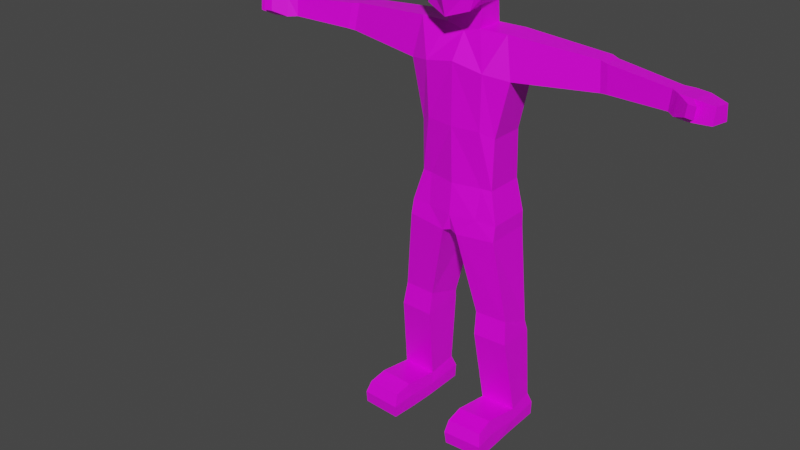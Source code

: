 # Source: songuiwalk.blend  (saved by Blender 2.91.10; exported with 4.5.12 LTS)
import bpy
from mathutils import Matrix  # noqa: F401  (used for matrix-valued properties, if any)

bpy.ops.wm.read_factory_settings(use_empty=True)
scene = bpy.context.scene
scene.name = 'Scene'

# ---- collections
col_collection = bpy.data.collections.new('Collection'); scene.collection.children.link(col_collection)

# ---- images (referenced by path relative to the original .blend; pixels are not part of the script)
import os
ASSET_DIR = os.environ.get("B2B_ASSET_DIR", "")  # directory of the original .blend (textures are referenced by path, not embedded)
HERE = os.path.dirname(os.path.abspath(__file__))  # packed textures are extracted next to this script under _unpacked/

def load_image(name, relpath, width, height, colorspace="sRGB"):
    """Load a texture the original file referenced (path relative to the .blend, or extracted next to this script)."""
    p = next((c for c in (os.path.join(HERE, relpath), os.path.join(ASSET_DIR, relpath)) if relpath and os.path.exists(c)), "")
    if p:
        img = bpy.data.images.load(p, check_existing=True)
        img.name = name
    else:  # same state as the original file: an image datablock whose file is absent (Cycles renders it pink)
        img = bpy.data.images.new(name, width, height)
        img.source = "FILE"
        img.filepath = "//" + (relpath or name)
    img.colorspace_settings.name = colorspace
    return img
img_songui_texture = load_image('Songui Texture', 'Songui Texture.png', 1024, 1024, 'sRGB')

# ---- materials (node trees are filled in below, after node groups)
mat_songui = bpy.data.materials.new('Songui')
mat_songui.alpha_threshold = 0.0
mat_songui.use_transparent_shadow = False
mat_songui.line_color = (0.0, 0.0, 0.0, 1.0)

# ---- material node trees
mat_songui.use_nodes = True; mat_songui.node_tree.nodes.clear()
_N = mat_songui.node_tree.nodes; _L = mat_songui.node_tree.links
n0 = _N.new('ShaderNodeOutputMaterial'); n0.name = 'Material Output'; n0.location = (300, 300)
n1 = _N.new('ShaderNodeBsdfPrincipled'); n1.name = 'Principled BSDF'; n1.location = (10, 300)
n1.distribution = 'GGX'
n1.subsurface_method = 'BURLEY'
n1.inputs[2].default_value = 0.4
n1.inputs[3].default_value = 1.45
n1.inputs[27].default_value = (0.0, 0.0, 0.0, 1.0)
n1.inputs[28].default_value = 1.0
n2 = _N.new('ShaderNodeTexImage'); n2.name = 'Image Texture'; n2.location = (-280, 280)
n2.image = img_songui_texture
_L.new(n1.outputs[0], n0.inputs[0])
_L.new(n2.outputs[0], n1.inputs[0])
n0.is_active_output = True

# ---- world
world_world = bpy.data.worlds.new('World'); scene.world = world_world
world_world.use_nodes = True; world_world.node_tree.nodes.clear()
_N = world_world.node_tree.nodes; _L = world_world.node_tree.links
n0 = _N.new('ShaderNodeOutputWorld'); n0.name = 'World Output'; n0.location = (300, 300)
n1 = _N.new('ShaderNodeBackground'); n1.name = 'Background'; n1.location = (10, 300)
n1.inputs[0].default_value = (0.05088, 0.05088, 0.05088, 1.0)
_L.new(n1.outputs[0], n0.inputs[0])
n0.is_active_output = True
world_world.color = (0.05088, 0.05088, 0.05088)
world_world.use_sun_shadow = False
world_world.sun_shadow_jitter_overblur = 0.0

# ---- meshes
me_cube = bpy.data.meshes.new('Cube')
me_cube.from_pydata([(-0.811, 0.9606, 12.15), (-0.7687, 0.9606, 12.76), (-0.5314, -0.8352, 12.87), (-0.8425, -0.8425, 12.15), (-0.5983, 0.8346, 13.34), (-0.559, 0.8189, 11.45), (-0.6298, -0.7795, 13.45), (-0.5905, -0.8504, 11.37), (-0.4678, 0.4436, 11.37), (-0.4678, -0.2231, 11.37), (-0.8425, -0.2152, 13.57), (-0.8425, 0.4515, 13.57), (-1.055, -0.2152, 12.15), (-1.055, 0.4515, 12.15), (-1.013, -0.2152, 12.76), (-1.013, 0.4515, 12.76), (-0.4714, 0.4909, 10.81), (-0.4714, -0.2579, 10.81), (-0.7122, 0.7888, 10.28), (-0.8163, -0.6286, 9.881), (-1.228, 0.4909, 10.82), (-1.228, -0.2579, 10.82), (-1.421, 0.6028, 9.831), (-1.435, -0.3716, 9.762), (-0.6989, 0.8074, 6.892), (-0.7657, -0.4219, 6.892), (-1.051, 0.6985, 6.884), (-1.051, -0.3731, 6.884), (-0.6937, 0.711, 8.249), (-1.077, 0.6021, 8.242), (-0.7665, -0.5709, 8.407), (-1.077, -0.3723, 8.242), (-5.465, 0.06804, 10.51), (-5.382, -0.2846, 10.51), (-5.471, 0.1223, 10.02), (-5.362, -0.3366, 10.02), (-3.783, 0.5055, 9.979), (-3.703, 0.4347, 10.61), (-3.703, -0.03879, 10.61), (-3.789, -0.1107, 9.95), (-3.495, 0.5279, 10.64), (-3.495, 0.01707, 10.64), (-3.594, -0.06049, 9.924), (-3.587, 0.6042, 9.957), (-5.465, 0.06804, 10.51), (-5.382, -0.2846, 10.51), (-5.471, 0.1223, 10.02), (-5.362, -0.3366, 10.02), (-5.723, 0.1072, 10.5), (-5.595, -0.4321, 10.5), (-5.735, 0.1894, 10.01), (-5.569, -0.5124, 10.01), (-6.095, 0.03095, 10.5), (-6.107, 0.1132, 10.01), (-5.941, -0.5887, 10.01), (-6.564, -0.1832, 10.45), (-6.571, -0.1317, 10.04), (-6.467, -0.5686, 10.04), (-5.723, 0.1072, 10.5), (-5.595, -0.4321, 10.5), (-5.569, -0.5124, 10.01), (-6.095, 0.03095, 10.5), (-5.967, -0.5084, 10.5), (-5.941, -0.5887, 10.01), (-6.564, -0.1832, 10.45), (-6.485, -0.5189, 10.45), (-6.571, -0.1317, 10.04), (-6.467, -0.5686, 10.04), (-5.922, -0.7339, 10.15), (-5.937, -0.6868, 10.43), (-6.141, -0.7787, 10.15), (-6.156, -0.7315, 10.43), (-5.922, -0.7339, 10.15), (-5.937, -0.6868, 10.43), (-6.141, -0.7787, 10.15), (-6.156, -0.7315, 10.43), (-0.6099, 0.9617, 6.047), (-0.7109, -0.5425, 6.047), (-1.277, 0.6985, 6.036), (-1.277, -0.4833, 6.036), (-0.2131, 0.9396, 5.544), (-0.2054, -0.6479, 5.544), (-1.287, 0.6985, 5.631), (-1.287, -0.5666, 5.631), (-0.797, 0.8486, 0.03176), (-0.7978, -0.3082, 0.01391), (-1.864, 0.7473, 0.03569), (-1.87, -0.255, 0.0205), (-1.603, -0.3287, 3.353), (-0.7225, -0.3727, 3.359), (-0.7263, 0.6776, 3.0), (-1.602, 0.5854, 2.994), (-1.676, -0.4067, 2.717), (-0.7449, 0.7076, 2.73), (-0.7419, -0.4531, 2.723), (-1.674, 0.611, 2.723), (-1.819, -0.08381, 0.6252), (-0.8444, 0.7141, 0.7511), (-0.862, -0.1294, 0.6284), (-1.797, 0.6251, 0.746), (-1.87, -0.255, 0.0205), (-0.7978, -0.3082, 0.01391), (-1.819, -0.08381, 0.6252), (-0.862, -0.1294, 0.6284), (-1.932, -1.675, 0.03404), (-0.8592, -1.728, 0.02746), (-1.831, -1.606, 0.7006), (-0.8744, -1.651, 0.7038), (-0.8556, -1.159, 0.8013), (-0.8254, -1.015, 0.009446), (-1.898, -0.9616, 0.01603), (-1.794, -1.113, 0.8133), (-1.878, -0.1456, 0.3294), (-0.7857, 0.8652, 0.4046), (-0.7958, -0.1983, 0.3277), (-1.863, 0.7637, 0.4038), (-1.878, -0.1456, 0.3294), (-0.7958, -0.1983, 0.3277), (-1.917, -1.719, 0.3779), (-0.8344, -1.771, 0.3763), (-1.879, -1.078, 0.4306), (-0.8066, -1.131, 0.4206), (0.811, 0.9606, 12.15), (0.7687, 0.9606, 12.76), (0.5314, -0.8352, 12.87), (0.8425, -0.8425, 12.15), (0.5983, 0.8346, 13.34), (0.559, 0.8189, 11.45), (0.6298, -0.7795, 13.45), (0.5905, -0.8504, 11.37), (0.0, 0.9229, 11.27), (0.0, -0.9764, 13.53), (0.0, -1.0, 11.17), (0.0, 0.9921, 13.42), (0.0, 1.221, 12.77), (0.0, 1.134, 12.17), (0.0, -1.165, 12.77), (0.0, -1.291, 12.18), (0.4678, 0.4436, 11.37), (0.4678, -0.2231, 11.37), (0.8425, -0.2152, 13.57), (0.8425, 0.4515, 13.57), (0.0, 0.4515, 11.18), (0.0, -0.2152, 11.18), (0.0, 0.4515, 13.75), (0.0, -0.2152, 13.75), (1.055, -0.2152, 12.15), (1.055, 0.4515, 12.15), (1.013, -0.2152, 12.76), (1.013, 0.4515, 12.76), (0.4714, 0.4909, 10.81), (0.4714, -0.2579, 10.81), (0.0, 0.4944, 10.68), (0.0, -0.2544, 10.68), (0.7122, 0.7888, 10.28), (0.8163, -0.6286, 9.881), (0.0, 0.7553, 10.28), (0.0, -0.6863, 10.04), (1.228, 0.4909, 10.82), (1.228, -0.2579, 10.82), (1.421, 0.6028, 9.831), (1.435, -0.3716, 9.762), (0.6989, 0.8074, 6.892), (0.7657, -0.4219, 6.892), (0.0, 0.7739, 6.892), (0.0, -0.5982, 6.892), (1.051, 0.6985, 6.884), (1.051, -0.3731, 6.884), (0.6937, 0.711, 8.249), (0.0, 0.6775, 8.249), (1.077, 0.6021, 8.242), (0.7665, -0.5709, 8.407), (0.0, -0.6706, 8.407), (1.077, -0.3723, 8.242), (5.465, 0.06804, 10.51), (5.382, -0.2846, 10.51), (5.471, 0.1223, 10.02), (5.362, -0.3366, 10.02), (3.783, 0.5055, 9.979), (3.703, 0.4347, 10.61), (3.703, -0.03879, 10.61), (3.789, -0.1107, 9.95), (3.495, 0.5279, 10.64), (3.495, 0.01707, 10.64), (3.594, -0.06049, 9.924), (3.587, 0.6042, 9.957), (5.465, 0.06804, 10.51), (5.382, -0.2846, 10.51), (5.471, 0.1223, 10.02), (5.362, -0.3366, 10.02), (5.723, 0.1072, 10.5), (5.595, -0.4321, 10.5), (5.735, 0.1894, 10.01), (5.569, -0.5124, 10.01), (6.095, 0.03095, 10.5), (6.107, 0.1132, 10.01), (5.941, -0.5887, 10.01), (6.564, -0.1832, 10.45), (6.571, -0.1317, 10.04), (6.467, -0.5686, 10.04), (5.723, 0.1072, 10.5), (5.595, -0.4321, 10.5), (5.569, -0.5124, 10.01), (6.095, 0.03095, 10.5), (5.967, -0.5084, 10.5), (5.941, -0.5887, 10.01), (6.564, -0.1832, 10.45), (6.485, -0.5189, 10.45), (6.571, -0.1317, 10.04), (6.467, -0.5686, 10.04), (5.922, -0.7339, 10.15), (5.937, -0.6868, 10.43), (6.141, -0.7787, 10.15), (6.156, -0.7315, 10.43), (5.922, -0.7339, 10.15), (5.937, -0.6868, 10.43), (6.141, -0.7787, 10.15), (6.156, -0.7315, 10.43), (0.6099, 0.9617, 6.047), (0.7109, -0.5425, 6.047), (0.0, 0.9211, 6.047), (0.0, -0.6662, 6.047), (1.277, 0.6985, 6.036), (1.277, -0.4833, 6.036), (0.2131, 0.9396, 5.544), (0.2054, -0.6479, 5.544), (0.0, 0.9096, 5.603), (0.0, -0.5923, 5.603), (1.287, 0.6985, 5.631), (1.287, -0.5666, 5.631), (0.797, 0.8486, 0.03176), (0.7978, -0.3082, 0.01391), (1.864, 0.7473, 0.03569), (1.87, -0.255, 0.0205), (1.603, -0.3287, 3.353), (0.7225, -0.3727, 3.359), (0.7263, 0.6776, 3.0), (1.602, 0.5854, 2.994), (1.676, -0.4067, 2.717), (0.7449, 0.7076, 2.73), (0.7419, -0.4531, 2.723), (1.674, 0.611, 2.723), (1.819, -0.08381, 0.6252), (0.8444, 0.7141, 0.7511), (0.862, -0.1294, 0.6284), (1.797, 0.6251, 0.746), (1.87, -0.255, 0.0205), (0.7978, -0.3082, 0.01391), (1.819, -0.08381, 0.6252), (0.862, -0.1294, 0.6284), (1.932, -1.675, 0.03404), (0.8592, -1.728, 0.02746), (1.831, -1.606, 0.7006), (0.8744, -1.651, 0.7038), (0.8556, -1.159, 0.8013), (0.8254, -1.015, 0.009446), (1.898, -0.9616, 0.01603), (1.794, -1.113, 0.8133), (1.878, -0.1456, 0.3294), (0.7857, 0.8652, 0.4046), (0.7958, -0.1983, 0.3277), (1.863, 0.7637, 0.4038), (1.878, -0.1456, 0.3294), (0.7958, -0.1983, 0.3277), (1.917, -1.719, 0.3779), (0.8344, -1.771, 0.3763), (1.879, -1.078, 0.4306), (0.8066, -1.131, 0.4206)], [], [(145, 10, 6, 131), (136, 131, 6, 2), (15, 11, 4, 1), (0, 1, 134, 135), (13, 15, 1, 0), (132, 137, 3, 7), (1, 4, 133, 134), (9, 143, 132, 7), (5, 0, 135, 130), (8, 13, 0, 5), (137, 136, 2, 3), (7, 3, 12, 9), (9, 12, 13, 8), (5, 130, 142, 8), (143, 9, 17, 153), (3, 2, 14, 12), (12, 14, 15, 13), (2, 6, 10, 14), (14, 10, 11, 15), (133, 4, 11, 144), (144, 11, 10, 145), (16, 152, 156, 18), (8, 142, 152, 16), (9, 8, 16, 17), (172, 30, 25, 165), (19, 17, 21, 23), (153, 17, 19, 157), (37, 36, 34, 32), (17, 16, 20, 21), (29, 28, 24, 26), (16, 18, 22, 20), (24, 164, 220, 76), (27, 26, 78, 79), (30, 31, 27, 25), (31, 29, 26, 27), (28, 169, 164, 24), (18, 156, 169, 28), (23, 22, 29, 31), (19, 23, 31, 30), (22, 18, 28, 29), (157, 19, 30, 172), (35, 33, 45, 47), (38, 37, 32, 33), (39, 38, 33, 35), (36, 39, 35, 34), (43, 42, 39, 36), (42, 41, 38, 39), (41, 40, 37, 38), (40, 43, 36, 37), (20, 22, 43, 40), (21, 20, 40, 41), (23, 21, 41, 42), (22, 23, 42, 43), (47, 45, 49, 51), (34, 35, 47, 46), (32, 34, 46, 44), (33, 32, 44, 45), (48, 50, 53, 52), (46, 47, 51, 50), (44, 46, 50, 48), (45, 44, 48, 49), (55, 56, 66, 64), (49, 48, 58, 59), (48, 52, 61, 58), (50, 51, 54, 53), (54, 51, 60, 63), (53, 54, 57, 56), (52, 53, 56, 55), (56, 57, 67, 66), (63, 62, 65, 67), (59, 58, 61, 62), (59, 62, 71, 69), (65, 64, 66, 67), (62, 61, 64, 65), (51, 49, 59, 60), (52, 55, 64, 61), (57, 54, 63, 67), (69, 71, 75, 73), (62, 63, 70, 71), (60, 59, 69, 68), (63, 60, 68, 70), (72, 73, 75, 74), (68, 69, 73, 72), (70, 68, 72, 74), (71, 70, 74, 75), (76, 220, 226, 80), (79, 78, 82, 83), (25, 27, 79, 77), (165, 25, 77, 221), (26, 24, 76, 78), (80, 226, 227, 81), (112, 87, 100, 116), (77, 79, 83, 81), (221, 77, 81, 227), (78, 76, 80, 82), (84, 85, 87, 86), (115, 113, 84, 86), (112, 115, 86, 87), (113, 114, 85, 84), (80, 81, 89, 90), (83, 82, 91, 88), (82, 80, 90, 91), (81, 83, 88, 89), (90, 89, 94, 93), (88, 91, 95, 92), (91, 90, 93, 95), (89, 88, 92, 94), (93, 94, 98, 97), (92, 95, 99, 96), (95, 93, 97, 99), (94, 92, 96, 98), (121, 108, 107, 119), (114, 98, 103, 117), (87, 85, 101, 100), (98, 96, 102, 103), (119, 118, 104, 105), (110, 109, 105, 104), (108, 111, 106, 107), (120, 110, 104, 118), (116, 100, 110, 120), (103, 102, 111, 108), (100, 101, 109, 110), (117, 103, 108, 121), (101, 117, 121, 109), (102, 116, 120, 111), (111, 120, 118, 106), (107, 106, 118, 119), (85, 114, 117, 101), (109, 121, 119, 105), (97, 98, 114, 113), (96, 99, 115, 112), (99, 97, 113, 115), (96, 112, 116, 102), (145, 131, 128, 140), (136, 124, 128, 131), (149, 123, 126, 141), (122, 135, 134, 123), (147, 122, 123, 149), (132, 129, 125, 137), (123, 134, 133, 126), (139, 129, 132, 143), (127, 130, 135, 122), (138, 127, 122, 147), (137, 125, 124, 136), (129, 139, 146, 125), (139, 138, 147, 146), (127, 138, 142, 130), (143, 153, 151, 139), (125, 146, 148, 124), (146, 147, 149, 148), (124, 148, 140, 128), (148, 149, 141, 140), (133, 144, 141, 126), (144, 145, 140, 141), (150, 154, 156, 152), (138, 150, 152, 142), (139, 151, 150, 138), (172, 165, 163, 171), (155, 161, 159, 151), (153, 157, 155, 151), (179, 174, 176, 178), (151, 159, 158, 150), (170, 166, 162, 168), (150, 158, 160, 154), (162, 218, 220, 164), (167, 223, 222, 166), (171, 163, 167, 173), (173, 167, 166, 170), (168, 162, 164, 169), (154, 168, 169, 156), (161, 173, 170, 160), (155, 171, 173, 161), (160, 170, 168, 154), (157, 172, 171, 155), (177, 189, 187, 175), (180, 175, 174, 179), (181, 177, 175, 180), (178, 176, 177, 181), (185, 178, 181, 184), (184, 181, 180, 183), (183, 180, 179, 182), (182, 179, 178, 185), (158, 182, 185, 160), (159, 183, 182, 158), (161, 184, 183, 159), (160, 185, 184, 161), (189, 193, 191, 187), (176, 188, 189, 177), (174, 186, 188, 176), (175, 187, 186, 174), (190, 194, 195, 192), (188, 192, 193, 189), (186, 190, 192, 188), (187, 191, 190, 186), (197, 206, 208, 198), (191, 201, 200, 190), (190, 200, 203, 194), (192, 195, 196, 193), (196, 205, 202, 193), (195, 198, 199, 196), (194, 197, 198, 195), (198, 208, 209, 199), (205, 209, 207, 204), (201, 204, 203, 200), (201, 211, 213, 204), (207, 209, 208, 206), (204, 207, 206, 203), (193, 202, 201, 191), (194, 203, 206, 197), (199, 209, 205, 196), (211, 215, 217, 213), (204, 213, 212, 205), (202, 210, 211, 201), (205, 212, 210, 202), (214, 216, 217, 215), (210, 214, 215, 211), (212, 216, 214, 210), (213, 217, 216, 212), (218, 224, 226, 220), (223, 229, 228, 222), (163, 219, 223, 167), (165, 221, 219, 163), (166, 222, 218, 162), (224, 225, 227, 226), (258, 262, 246, 233), (219, 225, 229, 223), (221, 227, 225, 219), (222, 228, 224, 218), (230, 232, 233, 231), (261, 232, 230, 259), (258, 233, 232, 261), (259, 230, 231, 260), (224, 236, 235, 225), (229, 234, 237, 228), (228, 237, 236, 224), (225, 235, 234, 229), (236, 239, 240, 235), (234, 238, 241, 237), (237, 241, 239, 236), (235, 240, 238, 234), (239, 243, 244, 240), (238, 242, 245, 241), (241, 245, 243, 239), (240, 244, 242, 238), (267, 265, 253, 254), (260, 263, 249, 244), (233, 246, 247, 231), (244, 249, 248, 242), (265, 251, 250, 264), (256, 250, 251, 255), (254, 253, 252, 257), (266, 264, 250, 256), (262, 266, 256, 246), (249, 254, 257, 248), (246, 256, 255, 247), (263, 267, 254, 249), (247, 255, 267, 263), (248, 257, 266, 262), (257, 252, 264, 266), (253, 265, 264, 252), (231, 247, 263, 260), (255, 251, 265, 267), (243, 259, 260, 244), (242, 258, 261, 245), (245, 261, 259, 243), (242, 248, 262, 258)])
_uv = me_cube.uv_layers.new(name='UVMap')
_uv.uv.foreach_set('vector', [0.4475, 0.6763, 0.4086, 0.6767, 0.4184, 0.7031, 0.4475, 0.712, 0.3673, 0.5963, 0.3641, 0.6315, 0.3933, 0.6315, 0.3912, 0.6044, 0.02375, 0.5605, 0.02416, 0.5233, 0.006415, 0.5337, 0.0002911, 0.5603, 0.4834, 0.5838, 0.4834, 0.5555, 0.4479, 0.554, 0.446, 0.5812, 0.02346, 0.5889, 0.02375, 0.5605, 0.0002911, 0.5603, 0.0, 0.5887, 0.3741, 0.5233, 0.3699, 0.5688, 0.4086, 0.5724, 0.4003, 0.5358, 0.4834, 0.5555, 0.4774, 0.5279, 0.45, 0.5233, 0.4479, 0.554, 0.03599, 0.772, 0.03626, 0.7503, 0.0, 0.7501, 0.006988, 0.7774, 0.4696, 0.6146, 0.4834, 0.5838, 0.446, 0.5812, 0.4432, 0.6215, 0.02361, 0.6247, 0.02346, 0.5889, 0.0, 0.5887, 0.006285, 0.6213, 0.3699, 0.5688, 0.3673, 0.5963, 0.3912, 0.6044, 0.4086, 0.5724, 0.08335, 0.6253, 0.08328, 0.5895, 0.05426, 0.5892, 0.0544, 0.625, 0.0544, 0.625, 0.05426, 0.5892, 0.02346, 0.5889, 0.02361, 0.6247, 0.7747, 0.5485, 0.7701, 0.5743, 0.792, 0.5743, 0.7921, 0.5527, 0.991, 0.2486, 1.0, 0.227, 0.9738, 0.2268, 0.968, 0.2486, 0.08328, 0.5895, 0.08335, 0.5561, 0.05455, 0.5608, 0.05426, 0.5892, 0.05426, 0.5892, 0.05455, 0.5608, 0.02375, 0.5605, 0.02346, 0.5889, 0.08335, 0.5561, 0.08102, 0.5293, 0.05496, 0.5236, 0.05455, 0.5608, 0.05455, 0.5608, 0.05496, 0.5236, 0.02416, 0.5233, 0.02375, 0.5605, 0.4475, 0.6215, 0.4199, 0.6289, 0.4086, 0.646, 0.4475, 0.6455, 0.4475, 0.6455, 0.4086, 0.646, 0.4086, 0.6767, 0.4475, 0.6763, 0.231, 0.4971, 0.2527, 0.4912, 0.2527, 0.4716, 0.2198, 0.4714, 0.2311, 0.5233, 0.2527, 0.5143, 0.2527, 0.4912, 0.231, 0.4971, 0.0544, 0.625, 0.02361, 0.6247, 0.02117, 0.6508, 0.05575, 0.6512, 0.8617, 0.2486, 0.8621, 0.2132, 0.7928, 0.2132, 0.7922, 0.2486, 0.9297, 0.2109, 0.9738, 0.2268, 0.9744, 0.1919, 0.9252, 0.1823, 0.968, 0.2486, 0.9738, 0.2268, 0.9297, 0.2109, 0.9366, 0.2486, 0.08169, 0.4881, 0.07797, 0.4589, 0.0, 0.4625, 0.0002708, 0.4852, 0.2039, 0.5236, 0.1694, 0.5233, 0.169, 0.5582, 0.2036, 0.5586, 0.203, 0.3785, 0.2207, 0.3784, 0.2205, 0.3156, 0.2042, 0.3157, 0.231, 0.4971, 0.2198, 0.4714, 0.1871, 0.4516, 0.196, 0.4976, 0.2205, 0.3156, 0.2527, 0.3157, 0.2527, 0.2762, 0.2246, 0.276, 0.515, 0.8143, 0.5645, 0.8138, 0.5641, 0.7746, 0.5095, 0.7752, 0.8621, 0.2132, 0.8552, 0.1988, 0.7927, 0.2001, 0.7928, 0.2132, 0.5157, 0.877, 0.5607, 0.8765, 0.5645, 0.8138, 0.515, 0.8143, 0.2207, 0.3784, 0.2527, 0.3785, 0.2527, 0.3157, 0.2205, 0.3156, 0.2198, 0.4714, 0.2527, 0.4716, 0.2527, 0.3785, 0.2207, 0.3784, 0.5166, 0.9473, 0.5616, 0.9499, 0.5607, 0.8765, 0.5157, 0.877, 0.9297, 0.2109, 0.9252, 0.1823, 0.8552, 0.1988, 0.8621, 0.2132, 0.1871, 0.4516, 0.2198, 0.4714, 0.2207, 0.3784, 0.203, 0.3785, 0.9366, 0.2486, 0.9297, 0.2109, 0.8621, 0.2132, 0.8617, 0.2486, 0.1669, 0.5233, 0.1669, 0.5233, 0.1669, 0.5233, 0.1669, 0.5233, 0.193, 0.6728, 0.1712, 0.6726, 0.1876, 0.7542, 0.2039, 0.7505, 0.9348, 0.07357, 0.9654, 0.07755, 0.9599, 0.0, 0.9372, 0.0008926, 0.2915, 0.6011, 0.32, 0.6011, 0.3311, 0.5285, 0.31, 0.5233, 0.2869, 0.6101, 0.3176, 0.6101, 0.32, 0.6011, 0.2915, 0.6011, 0.9338, 0.08258, 0.9669, 0.08714, 0.9654, 0.07755, 0.9348, 0.07357, 0.1904, 0.6632, 0.1669, 0.663, 0.1712, 0.6726, 0.193, 0.6728, 0.09127, 0.489, 0.08702, 0.4574, 0.07797, 0.4589, 0.08169, 0.4881, 0.196, 0.4976, 0.1871, 0.4516, 0.08702, 0.4574, 0.09127, 0.489, 0.2036, 0.5586, 0.169, 0.5582, 0.1669, 0.663, 0.1904, 0.6632, 0.9252, 0.1823, 0.9744, 0.1919, 0.9669, 0.08714, 0.9338, 0.08258, 0.286, 0.7102, 0.3311, 0.71, 0.3176, 0.6101, 0.2869, 0.6101, 0.4949, 0.7126, 0.4946, 0.7353, 0.5045, 0.7348, 0.5045, 0.712, 0.1669, 0.5233, 0.1669, 0.5233, 0.1669, 0.5233, 0.1669, 0.5233, 0.1669, 0.5233, 0.1669, 0.5233, 0.1669, 0.5233, 0.1669, 0.5233, 0.1669, 0.5233, 0.1669, 0.5233, 0.1669, 0.5233, 0.1669, 0.5233, 0.7929, 0.5091, 0.7701, 0.5099, 0.7707, 0.5271, 0.7935, 0.5263, 0.161, 0.7041, 0.1393, 0.7034, 0.1332, 0.7144, 0.1665, 0.7154, 0.7935, 0.4972, 0.7708, 0.4977, 0.7701, 0.5099, 0.7929, 0.5091, 0.3251, 0.7313, 0.3251, 0.7146, 0.314, 0.7102, 0.314, 0.7357, 0.1669, 0.5233, 0.1669, 0.5233, 0.1669, 0.5233, 0.1669, 0.5233, 0.1669, 0.5233, 0.1669, 0.5233, 0.1669, 0.5233, 0.1669, 0.5233, 0.1669, 0.5233, 0.1669, 0.5233, 0.1669, 0.5233, 0.1669, 0.5233, 0.1665, 0.7154, 0.1332, 0.7144, 0.1332, 0.732, 0.1665, 0.733, 0.1669, 0.5233, 0.1669, 0.5233, 0.1669, 0.5233, 0.1669, 0.5233, 0.1665, 0.733, 0.1332, 0.732, 0.139, 0.7556, 0.1598, 0.7562, 0.7935, 0.5263, 0.7707, 0.5271, 0.7736, 0.5485, 0.7924, 0.548, 0.1669, 0.5233, 0.1669, 0.5233, 0.1669, 0.5233, 0.1669, 0.5233, 0.6234, 0.7769, 0.6462, 0.7769, 0.6452, 0.7529, 0.6264, 0.7527, 0.7388, 0.7928, 0.7643, 0.7928, 0.7649, 0.7753, 0.7393, 0.7753, 0.7388, 0.7928, 0.7393, 0.7753, 0.7312, 0.7644, 0.7308, 0.7747, 0.5051, 0.6394, 0.5051, 0.6238, 0.4864, 0.6215, 0.4864, 0.6417, 0.7393, 0.7753, 0.7649, 0.7753, 0.7602, 0.7519, 0.7442, 0.7519, 0.1669, 0.5233, 0.1669, 0.5233, 0.1669, 0.5233, 0.1669, 0.5233, 0.1669, 0.5233, 0.1669, 0.5233, 0.1669, 0.5233, 0.1669, 0.5233, 0.1669, 0.5233, 0.1669, 0.5233, 0.1669, 0.5233, 0.1669, 0.5233, 0.1669, 0.5233, 0.1669, 0.5233, 0.1669, 0.5233, 0.1669, 0.5233, 0.5042, 0.7582, 0.5042, 0.7353, 0.4946, 0.7402, 0.4946, 0.7536, 0.5025, 0.6645, 0.5025, 0.6417, 0.4864, 0.6447, 0.4864, 0.6581, 0.07632, 0.7387, 0.08235, 0.7551, 0.08235, 0.736, 0.07881, 0.7263, 0.381, 0.6828, 0.381, 0.6961, 0.391, 0.6966, 0.391, 0.6832, 0.1669, 0.5233, 0.1669, 0.5233, 0.1669, 0.5233, 0.1669, 0.5233, 0.1669, 0.5233, 0.1669, 0.5233, 0.1669, 0.5233, 0.1669, 0.5233, 0.1669, 0.5233, 0.1669, 0.5233, 0.1669, 0.5233, 0.1669, 0.5233, 0.2246, 0.276, 0.2527, 0.2762, 0.2527, 0.2558, 0.2429, 0.253, 0.5095, 0.7752, 0.5641, 0.7746, 0.5639, 0.7559, 0.5055, 0.7565, 0.7928, 0.2132, 0.7927, 0.2001, 0.7532, 0.1896, 0.7535, 0.2158, 0.7922, 0.2486, 0.7928, 0.2132, 0.7535, 0.2158, 0.753, 0.2486, 0.2042, 0.3157, 0.2205, 0.3156, 0.2246, 0.276, 0.1938, 0.2767, 0.4834, 0.5966, 0.4932, 0.5953, 0.4932, 0.5259, 0.4837, 0.5233, 0.1669, 0.5233, 0.1669, 0.5233, 0.1669, 0.5233, 0.1669, 0.5233, 0.7535, 0.2158, 0.7532, 0.1896, 0.7343, 0.1892, 0.7299, 0.2391, 0.753, 0.2486, 0.7535, 0.2158, 0.7299, 0.2391, 0.7329, 0.2486, 0.1938, 0.2767, 0.2246, 0.276, 0.2429, 0.253, 0.1933, 0.2581, 0.4946, 0.7654, 0.4946, 0.712, 0.445, 0.7144, 0.4453, 0.7607, 0.1667, 0.01749, 0.2165, 0.01706, 0.2159, 0.0, 0.1666, 0.0006399, 0.5225, 0.5114, 0.5645, 0.5144, 0.5636, 0.4974, 0.5173, 0.4972, 0.7009, 0.5153, 0.75, 0.5117, 0.7551, 0.4972, 0.7017, 0.498, 0.6968, 0.7519, 0.7701, 0.7519, 0.7579, 0.6516, 0.7094, 0.6351, 0.5055, 0.7565, 0.5639, 0.7559, 0.5575, 0.6341, 0.5154, 0.6512, 0.1933, 0.2581, 0.2429, 0.253, 0.2192, 0.1372, 0.1787, 0.1374, 0.7299, 0.2391, 0.7343, 0.1892, 0.6302, 0.1746, 0.6303, 0.2152, 0.7094, 0.6351, 0.7579, 0.6516, 0.7617, 0.6223, 0.7081, 0.6226, 0.5154, 0.6512, 0.5575, 0.6341, 0.5585, 0.6216, 0.5115, 0.6219, 0.1787, 0.1374, 0.2192, 0.1372, 0.2183, 0.1247, 0.1754, 0.1248, 0.6303, 0.2152, 0.6302, 0.1746, 0.6007, 0.1712, 0.6008, 0.2143, 0.7081, 0.6226, 0.7617, 0.6223, 0.7469, 0.5257, 0.7079, 0.5313, 0.5115, 0.6219, 0.5585, 0.6216, 0.5583, 0.5303, 0.5254, 0.5251, 0.1754, 0.1248, 0.2183, 0.1247, 0.2137, 0.03368, 0.1697, 0.03385, 0.6008, 0.2143, 0.6007, 0.1712, 0.5055, 0.1646, 0.5055, 0.2088, 0.4262, 0.7579, 0.4086, 0.7597, 0.4137, 0.7823, 0.429, 0.7874, 0.1669, 0.5233, 0.1669, 0.5233, 0.1669, 0.5233, 0.1669, 0.5233, 0.1669, 0.5233, 0.1669, 0.5233, 0.1669, 0.5233, 0.1669, 0.5233, 0.1669, 0.5233, 0.1669, 0.5233, 0.1669, 0.5233, 0.1669, 0.5233, 0.06041, 0.7263, 0.06064, 0.7763, 0.07632, 0.7768, 0.07632, 0.7273, 0.3314, 0.6646, 0.381, 0.6645, 0.381, 0.6315, 0.3314, 0.6316, 0.0, 0.6741, 0.04337, 0.6759, 0.0449, 0.6529, 0.0006788, 0.6512, 0.2586, 0.7397, 0.2776, 0.7455, 0.2776, 0.7126, 0.2617, 0.7102, 0.2621, 0.7829, 0.2765, 0.7782, 0.2776, 0.7455, 0.2586, 0.7397, 0.0006788, 0.7212, 0.0449, 0.7229, 0.04337, 0.6759, 0.0, 0.6741, 0.3311, 0.6972, 0.3807, 0.6971, 0.381, 0.6645, 0.3314, 0.6646, 0.4294, 0.7147, 0.4153, 0.712, 0.4086, 0.7597, 0.4262, 0.7579, 0.444, 0.7194, 0.4294, 0.7147, 0.4262, 0.7579, 0.445, 0.7521, 0.2484, 0.7853, 0.2621, 0.7829, 0.2586, 0.7397, 0.2409, 0.7376, 0.2409, 0.7376, 0.2586, 0.7397, 0.2617, 0.7102, 0.2467, 0.715, 0.0449, 0.7283, 0.04533, 0.7725, 0.06064, 0.7763, 0.06041, 0.7263, 0.1669, 0.5233, 0.1669, 0.5233, 0.1669, 0.5233, 0.1669, 0.5233, 0.445, 0.7521, 0.4262, 0.7579, 0.429, 0.7874, 0.445, 0.785, 0.7079, 0.5313, 0.7469, 0.5257, 0.75, 0.5117, 0.7009, 0.5153, 0.5254, 0.5251, 0.5583, 0.5303, 0.5645, 0.5144, 0.5225, 0.5114, 0.1697, 0.03385, 0.2137, 0.03368, 0.2165, 0.01706, 0.1667, 0.01749, 0.1669, 0.5233, 0.1669, 0.5233, 0.1669, 0.5233, 0.1669, 0.5233, 0.4475, 0.6763, 0.4475, 0.712, 0.4766, 0.7031, 0.4864, 0.6767, 0.3673, 0.5963, 0.3423, 0.5999, 0.3353, 0.6261, 0.3641, 0.6315, 0.1069, 0.6133, 0.08366, 0.6138, 0.08988, 0.6406, 0.1074, 0.6507, 0.4086, 0.5787, 0.446, 0.5812, 0.4479, 0.554, 0.4125, 0.5506, 0.1066, 0.5848, 0.08335, 0.5853, 0.08366, 0.6138, 0.1069, 0.6133, 0.3741, 0.5233, 0.346, 0.5308, 0.3311, 0.5653, 0.3699, 0.5688, 0.4125, 0.5506, 0.4479, 0.554, 0.45, 0.5233, 0.4222, 0.5241, 0.03626, 0.7287, 0.007322, 0.7229, 0.0, 0.7501, 0.03626, 0.7503, 0.418, 0.6111, 0.4432, 0.6215, 0.446, 0.5812, 0.4086, 0.5787, 0.1072, 0.5497, 0.08984, 0.5531, 0.08335, 0.5853, 0.1066, 0.5848, 0.3699, 0.5688, 0.3311, 0.5653, 0.3423, 0.5999, 0.3673, 0.5963, 0.1669, 0.549, 0.138, 0.5494, 0.1374, 0.5845, 0.1666, 0.5845, 0.138, 0.5494, 0.1072, 0.5497, 0.1066, 0.5848, 0.1374, 0.5845, 0.7747, 0.6001, 0.7921, 0.5959, 0.792, 0.5743, 0.7701, 0.5743, 0.991, 0.2486, 0.968, 0.2486, 0.9738, 0.2704, 1.0, 0.2702, 0.1666, 0.5845, 0.1374, 0.5845, 0.1377, 0.613, 0.1669, 0.6183, 0.1374, 0.5845, 0.1066, 0.5848, 0.1069, 0.6133, 0.1377, 0.613, 0.1669, 0.6183, 0.1377, 0.613, 0.1382, 0.6503, 0.1644, 0.6449, 0.1377, 0.613, 0.1069, 0.6133, 0.1074, 0.6507, 0.1382, 0.6503, 0.4475, 0.6215, 0.4475, 0.6455, 0.4864, 0.646, 0.4752, 0.6289, 0.4475, 0.6455, 0.4475, 0.6763, 0.4864, 0.6767, 0.4864, 0.646, 0.2745, 0.4971, 0.2857, 0.4714, 0.2527, 0.4716, 0.2527, 0.4912, 0.2744, 0.5233, 0.2745, 0.4971, 0.2527, 0.4912, 0.2527, 0.5143, 0.138, 0.5494, 0.1394, 0.5233, 0.1048, 0.5236, 0.1072, 0.5497, 0.8617, 0.2486, 0.7922, 0.2486, 0.7928, 0.284, 0.8621, 0.284, 0.9297, 0.2863, 0.9252, 0.3149, 0.9744, 0.3053, 0.9738, 0.2704, 0.968, 0.2486, 0.9366, 0.2486, 0.9297, 0.2863, 0.9738, 0.2704, 0.4238, 0.4881, 0.5052, 0.4852, 0.5055, 0.4625, 0.4275, 0.4589, 0.2409, 0.7539, 0.2406, 0.7189, 0.2061, 0.7192, 0.2064, 0.7542, 0.3025, 0.3785, 0.3013, 0.3157, 0.285, 0.3156, 0.2848, 0.3784, 0.2745, 0.4971, 0.3095, 0.4976, 0.3184, 0.4516, 0.2857, 0.4714, 0.285, 0.3156, 0.2809, 0.276, 0.2527, 0.2762, 0.2527, 0.3157, 0.574, 0.6323, 0.5686, 0.6717, 0.6232, 0.6723, 0.6234, 0.6329, 0.8621, 0.284, 0.7928, 0.284, 0.7927, 0.2972, 0.8552, 0.2984, 0.5748, 0.5696, 0.574, 0.6323, 0.6234, 0.6329, 0.6198, 0.5702, 0.2848, 0.3784, 0.285, 0.3156, 0.2527, 0.3157, 0.2527, 0.3785, 0.2857, 0.4714, 0.2848, 0.3784, 0.2527, 0.3785, 0.2527, 0.4716, 0.576, 0.4998, 0.5748, 0.5696, 0.6198, 0.5702, 0.6211, 0.4972, 0.9297, 0.2863, 0.8621, 0.284, 0.8552, 0.2984, 0.9252, 0.3149, 0.3184, 0.4516, 0.3025, 0.3785, 0.2848, 0.3784, 0.2857, 0.4714, 0.9366, 0.2486, 0.8617, 0.2486, 0.8621, 0.284, 0.9297, 0.2863, 0.1669, 0.5233, 0.1669, 0.5233, 0.1669, 0.5233, 0.1669, 0.5233, 0.23, 0.6047, 0.2409, 0.527, 0.2246, 0.5233, 0.2082, 0.6049, 0.9348, 0.4237, 0.9372, 0.4963, 0.9599, 0.4972, 0.9654, 0.4197, 0.2464, 0.6324, 0.2649, 0.7102, 0.286, 0.7049, 0.2749, 0.6323, 0.2418, 0.6234, 0.2464, 0.6324, 0.2749, 0.6323, 0.2725, 0.6234, 0.9338, 0.4147, 0.9348, 0.4237, 0.9654, 0.4197, 0.9669, 0.4101, 0.2275, 0.6143, 0.23, 0.6047, 0.2082, 0.6049, 0.2039, 0.6145, 0.4142, 0.489, 0.4238, 0.4881, 0.4275, 0.4589, 0.4185, 0.4574, 0.3095, 0.4976, 0.4142, 0.489, 0.4185, 0.4574, 0.3184, 0.4516, 0.2406, 0.7189, 0.2275, 0.6143, 0.2039, 0.6145, 0.2061, 0.7192, 0.9252, 0.3149, 0.9338, 0.4147, 0.9669, 0.4101, 0.9744, 0.3053, 0.2409, 0.5233, 0.2418, 0.6234, 0.2725, 0.6234, 0.286, 0.5234, 0.4868, 0.71, 0.4963, 0.7107, 0.4963, 0.6878, 0.4864, 0.6873, 0.1669, 0.5233, 0.1669, 0.5233, 0.1669, 0.5233, 0.1669, 0.5233, 0.1669, 0.5233, 0.1669, 0.5233, 0.1669, 0.5233, 0.1669, 0.5233, 0.1669, 0.5233, 0.1669, 0.5233, 0.1669, 0.5233, 0.1669, 0.5233, 0.4038, 0.6709, 0.4044, 0.6537, 0.3816, 0.6529, 0.381, 0.6701, 0.161, 0.7028, 0.1665, 0.6914, 0.1332, 0.6925, 0.1393, 0.7034, 0.4044, 0.6828, 0.4038, 0.6709, 0.381, 0.6701, 0.3817, 0.6823, 0.3251, 0.7401, 0.314, 0.7357, 0.314, 0.7613, 0.3251, 0.7568, 0.1669, 0.5233, 0.1669, 0.5233, 0.1669, 0.5233, 0.1669, 0.5233, 0.1669, 0.5233, 0.1669, 0.5233, 0.1669, 0.5233, 0.1669, 0.5233, 0.1669, 0.5233, 0.1669, 0.5233, 0.1669, 0.5233, 0.1669, 0.5233, 0.1665, 0.6914, 0.1665, 0.6739, 0.1332, 0.6749, 0.1332, 0.6925, 0.1669, 0.5233, 0.1669, 0.5233, 0.1669, 0.5233, 0.1669, 0.5233, 0.1665, 0.6739, 0.1598, 0.6507, 0.139, 0.6513, 0.1332, 0.6749, 0.4044, 0.6537, 0.4033, 0.632, 0.3845, 0.6315, 0.3816, 0.6529, 0.1669, 0.5233, 0.1669, 0.5233, 0.1669, 0.5233, 0.1669, 0.5233, 0.3988, 0.7719, 0.3959, 0.7478, 0.3771, 0.7479, 0.376, 0.7719, 0.7229, 0.7928, 0.7223, 0.7753, 0.6968, 0.7753, 0.6973, 0.7928, 0.7229, 0.7928, 0.7308, 0.7747, 0.7305, 0.7644, 0.7223, 0.7753, 0.4834, 0.6147, 0.502, 0.6169, 0.502, 0.5966, 0.4834, 0.5991, 0.7223, 0.7753, 0.7174, 0.7519, 0.7015, 0.7519, 0.6968, 0.7753, 0.1669, 0.5233, 0.1669, 0.5233, 0.1669, 0.5233, 0.1669, 0.5233, 0.1669, 0.5233, 0.1669, 0.5233, 0.1669, 0.5233, 0.1669, 0.5233, 0.1669, 0.5233, 0.1669, 0.5233, 0.1669, 0.5233, 0.1669, 0.5233, 0.1669, 0.5233, 0.1669, 0.5233, 0.1669, 0.5233, 0.1669, 0.5233, 0.4083, 0.7478, 0.3988, 0.7526, 0.3988, 0.766, 0.4083, 0.7706, 0.5025, 0.6645, 0.4864, 0.6709, 0.4864, 0.6843, 0.5025, 0.6873, 0.03626, 0.7394, 0.03874, 0.7517, 0.04228, 0.7421, 0.04228, 0.7229, 0.391, 0.6966, 0.4011, 0.6961, 0.4011, 0.6828, 0.391, 0.6832, 0.1669, 0.5233, 0.1669, 0.5233, 0.1669, 0.5233, 0.1669, 0.5233, 0.1669, 0.5233, 0.1669, 0.5233, 0.1669, 0.5233, 0.1669, 0.5233, 0.1669, 0.5233, 0.1669, 0.5233, 0.1669, 0.5233, 0.1669, 0.5233, 0.2809, 0.276, 0.2626, 0.253, 0.2527, 0.2558, 0.2527, 0.2762, 0.5686, 0.6717, 0.5645, 0.6903, 0.6229, 0.691, 0.6232, 0.6723, 0.7928, 0.284, 0.7535, 0.2815, 0.7532, 0.3076, 0.7927, 0.2972, 0.7922, 0.2486, 0.753, 0.2486, 0.7535, 0.2815, 0.7928, 0.284, 0.3013, 0.3157, 0.3117, 0.2767, 0.2809, 0.276, 0.285, 0.3156, 0.503, 0.5966, 0.5027, 0.5233, 0.4932, 0.5259, 0.4932, 0.5953, 0.1669, 0.5233, 0.1669, 0.5233, 0.1669, 0.5233, 0.1669, 0.5233, 0.7535, 0.2815, 0.7299, 0.2581, 0.7343, 0.3081, 0.7532, 0.3076, 0.753, 0.2486, 0.7329, 0.2486, 0.7299, 0.2581, 0.7535, 0.2815, 0.3117, 0.2767, 0.3122, 0.2581, 0.2626, 0.253, 0.2809, 0.276, 0.1329, 0.7164, 0.0836, 0.7211, 0.08335, 0.7674, 0.1329, 0.7698, 0.3388, 0.01749, 0.3389, 0.0006399, 0.2896, 0.0, 0.289, 0.01706, 0.5814, 0.9361, 0.5762, 0.9503, 0.6225, 0.9501, 0.6234, 0.9332, 0.6932, 0.5153, 0.6924, 0.4981, 0.639, 0.4972, 0.6441, 0.5117, 0.6968, 0.7527, 0.6846, 0.6352, 0.636, 0.6518, 0.6234, 0.7527, 0.5645, 0.6903, 0.5745, 0.796, 0.6165, 0.8131, 0.6229, 0.691, 0.3122, 0.2581, 0.3267, 0.1374, 0.2863, 0.1372, 0.2626, 0.253, 0.7299, 0.2581, 0.6303, 0.282, 0.6302, 0.3227, 0.7343, 0.3081, 0.6846, 0.6352, 0.6859, 0.6227, 0.6323, 0.6224, 0.636, 0.6518, 0.5745, 0.796, 0.5706, 0.8255, 0.6176, 0.8257, 0.6165, 0.8131, 0.3267, 0.1374, 0.3301, 0.1248, 0.2872, 0.1247, 0.2863, 0.1372, 0.6303, 0.282, 0.6008, 0.2829, 0.6007, 0.3261, 0.6302, 0.3227, 0.6859, 0.6227, 0.6862, 0.5313, 0.6472, 0.5256, 0.6323, 0.6224, 0.5706, 0.8255, 0.5844, 0.9224, 0.6172, 0.9172, 0.6176, 0.8257, 0.3301, 0.1248, 0.3357, 0.03385, 0.2918, 0.03368, 0.2872, 0.1247, 0.6008, 0.2829, 0.5055, 0.2884, 0.5055, 0.3326, 0.6007, 0.3261, 0.2951, 0.7397, 0.2979, 0.7102, 0.2826, 0.7153, 0.2776, 0.7379, 0.1669, 0.5233, 0.1669, 0.5233, 0.1669, 0.5233, 0.1669, 0.5233, 0.1669, 0.5233, 0.1669, 0.5233, 0.1669, 0.5233, 0.1669, 0.5233, 0.1669, 0.5233, 0.1669, 0.5233, 0.1669, 0.5233, 0.1669, 0.5233, 0.3915, 0.7478, 0.4074, 0.7468, 0.4074, 0.6972, 0.3917, 0.6978, 0.08362, 0.6833, 0.08362, 0.7163, 0.1332, 0.7164, 0.1332, 0.6834, 0.3311, 0.746, 0.3318, 0.769, 0.376, 0.7672, 0.3745, 0.7442, 0.06263, 0.6968, 0.06582, 0.7263, 0.08167, 0.7239, 0.08167, 0.691, 0.06627, 0.6536, 0.06263, 0.6968, 0.08167, 0.691, 0.08064, 0.6584, 0.3318, 0.699, 0.3311, 0.746, 0.3745, 0.7442, 0.376, 0.6972, 0.08335, 0.6507, 0.08362, 0.6833, 0.1332, 0.6834, 0.133, 0.6508, 0.2983, 0.7829, 0.2951, 0.7397, 0.2776, 0.7379, 0.2843, 0.7857, 0.3129, 0.7782, 0.314, 0.7455, 0.2951, 0.7397, 0.2983, 0.7829, 0.05247, 0.6512, 0.0449, 0.6989, 0.06263, 0.6968, 0.06627, 0.6536, 0.0449, 0.6989, 0.0507, 0.7215, 0.06582, 0.7263, 0.06263, 0.6968, 0.376, 0.7458, 0.3915, 0.7478, 0.3917, 0.6978, 0.3764, 0.7015, 0.1669, 0.5233, 0.1669, 0.5233, 0.1669, 0.5233, 0.1669, 0.5233, 0.314, 0.7455, 0.314, 0.7126, 0.2979, 0.7102, 0.2951, 0.7397, 0.6862, 0.5313, 0.6932, 0.5153, 0.6441, 0.5117, 0.6472, 0.5256, 0.5844, 0.9224, 0.5814, 0.9361, 0.6234, 0.9332, 0.6172, 0.9172, 0.3357, 0.03385, 0.3388, 0.01749, 0.289, 0.01706, 0.2918, 0.03368, 0.1669, 0.5233, 0.1669, 0.5233, 0.1669, 0.5233, 0.1669, 0.5233])
_ca = me_cube.color_attributes.new('Col', 'BYTE_COLOR', 'CORNER')
_ca.data.foreach_set('color', [1.0, 1.0, 1.0, 1.0, 1.0, 1.0, 1.0, 1.0, 1.0, 1.0, 1.0, 1.0, 1.0, 1.0, 1.0, 1.0, 1.0, 1.0, 1.0, 1.0, 1.0, 1.0, 1.0, 1.0, 1.0, 1.0, 1.0, 1.0, 1.0, 1.0, 1.0, 1.0, 1.0, 1.0, 1.0, 1.0, 1.0, 1.0, 1.0, 1.0, 1.0, 1.0, 1.0, 1.0, 1.0, 1.0, 1.0, 1.0, 1.0, 1.0, 1.0, 1.0, 1.0, 1.0, 1.0, 1.0, 1.0, 1.0, 1.0, 1.0, 1.0, 1.0, 1.0, 1.0, 1.0, 1.0, 1.0, 1.0, 1.0, 1.0, 1.0, 1.0, 1.0, 1.0, 1.0, 1.0, 1.0, 1.0, 1.0, 1.0, 1.0, 1.0, 1.0, 1.0, 1.0, 1.0, 1.0, 1.0, 1.0, 1.0, 1.0, 1.0, 1.0, 1.0, 1.0, 1.0, 1.0, 1.0, 1.0, 1.0, 1.0, 1.0, 1.0, 1.0, 1.0, 1.0, 1.0, 1.0, 1.0, 1.0, 1.0, 1.0, 1.0, 1.0, 1.0, 1.0, 1.0, 1.0, 1.0, 1.0, 1.0, 1.0, 1.0, 1.0, 1.0, 1.0, 1.0, 1.0, 1.0, 1.0, 1.0, 1.0, 1.0, 1.0, 1.0, 1.0, 1.0, 1.0, 1.0, 1.0, 1.0, 1.0, 1.0, 1.0, 1.0, 1.0, 1.0, 1.0, 1.0, 1.0, 1.0, 1.0, 1.0, 1.0, 1.0, 1.0, 1.0, 1.0, 1.0, 1.0, 1.0, 1.0, 1.0, 1.0, 1.0, 1.0, 1.0, 1.0, 1.0, 1.0, 1.0, 1.0, 1.0, 1.0, 1.0, 1.0, 1.0, 1.0, 1.0, 1.0, 1.0, 1.0, 1.0, 1.0, 1.0, 1.0, 1.0, 1.0, 1.0, 1.0, 1.0, 1.0, 1.0, 1.0, 1.0, 1.0, 1.0, 1.0, 1.0, 1.0, 1.0, 1.0, 1.0, 1.0, 1.0, 1.0, 1.0, 1.0, 1.0, 1.0, 1.0, 1.0, 1.0, 1.0, 1.0, 1.0, 1.0, 1.0, 1.0, 1.0, 1.0, 1.0, 1.0, 1.0, 1.0, 1.0, 1.0, 1.0, 1.0, 1.0, 1.0, 1.0, 1.0, 1.0, 1.0, 1.0, 1.0, 1.0, 1.0, 1.0, 1.0, 1.0, 1.0, 1.0, 1.0, 1.0, 1.0, 1.0, 1.0, 1.0, 1.0, 1.0, 1.0, 1.0, 1.0, 1.0, 1.0, 1.0, 1.0, 1.0, 1.0, 1.0, 1.0, 1.0, 1.0, 1.0, 1.0, 1.0, 1.0, 1.0, 1.0, 1.0, 1.0, 1.0, 1.0, 1.0, 1.0, 1.0, 1.0, 1.0, 1.0, 1.0, 1.0, 1.0, 1.0, 1.0, 1.0, 1.0, 1.0, 1.0, 1.0, 1.0, 1.0, 1.0, 1.0, 1.0, 1.0, 1.0, 1.0, 1.0, 1.0, 1.0, 1.0, 1.0, 1.0, 1.0, 1.0, 1.0, 1.0, 1.0, 1.0, 1.0, 1.0, 1.0, 1.0, 1.0, 1.0, 1.0, 1.0, 1.0, 1.0, 1.0, 1.0, 1.0, 1.0, 1.0, 1.0, 1.0, 1.0, 1.0, 1.0, 1.0, 1.0, 1.0, 1.0, 1.0, 1.0, 1.0, 1.0, 1.0, 1.0, 1.0, 1.0, 1.0, 1.0, 1.0, 1.0, 1.0, 1.0, 1.0, 1.0, 1.0, 1.0, 1.0, 1.0, 1.0, 1.0, 1.0, 1.0, 1.0, 1.0, 1.0, 1.0, 1.0, 1.0, 1.0, 1.0, 1.0, 1.0, 1.0, 1.0, 1.0, 1.0, 1.0, 1.0, 1.0, 1.0, 1.0, 1.0, 1.0, 1.0, 1.0, 1.0, 1.0, 1.0, 1.0, 1.0, 1.0, 1.0, 1.0, 1.0, 1.0, 1.0, 1.0, 1.0, 1.0, 1.0, 1.0, 1.0, 1.0, 1.0, 1.0, 1.0, 1.0, 1.0, 1.0, 1.0, 1.0, 1.0, 1.0, 1.0, 1.0, 1.0, 1.0, 1.0, 1.0, 1.0, 1.0, 1.0, 1.0, 1.0, 1.0, 1.0, 1.0, 1.0, 1.0, 1.0, 1.0, 1.0, 1.0, 1.0, 1.0, 1.0, 1.0, 1.0, 1.0, 1.0, 1.0, 1.0, 1.0, 1.0, 1.0, 1.0, 1.0, 1.0, 1.0, 1.0, 1.0, 1.0, 1.0, 1.0, 1.0, 1.0, 1.0, 1.0, 1.0, 1.0, 1.0, 1.0, 1.0, 1.0, 1.0, 1.0, 1.0, 1.0, 1.0, 1.0, 1.0, 1.0, 1.0, 1.0, 1.0, 1.0, 1.0, 1.0, 1.0, 1.0, 1.0, 1.0, 1.0, 1.0, 1.0, 1.0, 1.0, 1.0, 1.0, 1.0, 1.0, 1.0, 1.0, 1.0, 1.0, 1.0, 1.0, 1.0, 1.0, 1.0, 1.0, 1.0, 1.0, 1.0, 1.0, 1.0, 1.0, 1.0, 1.0, 1.0, 1.0, 1.0, 1.0, 1.0, 1.0, 1.0, 1.0, 1.0, 1.0, 1.0, 1.0, 1.0, 1.0, 1.0, 1.0, 1.0, 1.0, 1.0, 1.0, 1.0, 1.0, 1.0, 1.0, 1.0, 1.0, 1.0, 1.0, 1.0, 1.0, 1.0, 1.0, 1.0, 1.0, 1.0, 1.0, 1.0, 1.0, 1.0, 1.0, 1.0, 1.0, 1.0, 1.0, 1.0, 1.0, 1.0, 1.0, 1.0, 1.0, 1.0, 1.0, 1.0, 1.0, 1.0, 1.0, 1.0, 1.0, 1.0, 1.0, 1.0, 1.0, 1.0, 1.0, 1.0, 1.0, 1.0, 1.0, 1.0, 1.0, 1.0, 1.0, 1.0, 1.0, 1.0, 1.0, 1.0, 1.0, 1.0, 1.0, 1.0, 1.0, 1.0, 1.0, 1.0, 1.0, 1.0, 1.0, 1.0, 1.0, 1.0, 1.0, 1.0, 1.0, 1.0, 1.0, 1.0, 1.0, 1.0, 1.0, 1.0, 1.0, 1.0, 1.0, 1.0, 1.0, 1.0, 1.0, 1.0, 1.0, 1.0, 1.0, 1.0, 1.0, 1.0, 1.0, 1.0, 1.0, 1.0, 1.0, 1.0, 1.0, 1.0, 1.0, 1.0, 1.0, 1.0, 1.0, 1.0, 1.0, 1.0, 1.0, 1.0, 1.0, 1.0, 1.0, 1.0, 1.0, 1.0, 1.0, 1.0, 1.0, 1.0, 1.0, 1.0, 1.0, 1.0, 1.0, 1.0, 1.0, 1.0, 1.0, 1.0, 1.0, 1.0, 1.0, 1.0, 1.0, 1.0, 1.0, 1.0, 1.0, 1.0, 1.0, 1.0, 1.0, 1.0, 1.0, 1.0, 1.0, 1.0, 1.0, 1.0, 1.0, 1.0, 1.0, 1.0, 1.0, 1.0, 1.0, 1.0, 1.0, 1.0, 1.0, 1.0, 1.0, 1.0, 1.0, 1.0, 1.0, 1.0, 1.0, 1.0, 1.0, 1.0, 1.0, 1.0, 1.0, 1.0, 1.0, 1.0, 1.0, 1.0, 1.0, 1.0, 1.0, 1.0, 1.0, 1.0, 1.0, 1.0, 1.0, 1.0, 1.0, 1.0, 1.0, 1.0, 1.0, 1.0, 1.0, 1.0, 1.0, 1.0, 1.0, 1.0, 1.0, 1.0, 1.0, 1.0, 1.0, 1.0, 1.0, 1.0, 1.0, 1.0, 1.0, 1.0, 1.0, 1.0, 1.0, 1.0, 1.0, 1.0, 1.0, 1.0, 1.0, 1.0, 1.0, 1.0, 1.0, 1.0, 1.0, 1.0, 1.0, 1.0, 1.0, 1.0, 1.0, 1.0, 1.0, 1.0, 1.0, 1.0, 1.0, 1.0, 1.0, 1.0, 1.0, 1.0, 1.0, 1.0, 1.0, 1.0, 1.0, 1.0, 1.0, 1.0, 1.0, 1.0, 1.0, 1.0, 1.0, 1.0, 1.0, 1.0, 1.0, 1.0, 1.0, 1.0, 1.0, 1.0, 1.0, 1.0, 1.0, 1.0, 1.0, 1.0, 1.0, 1.0, 1.0, 1.0, 1.0, 1.0, 1.0, 1.0, 1.0, 1.0, 1.0, 1.0, 1.0, 1.0, 1.0, 1.0, 1.0, 1.0, 1.0, 1.0, 1.0, 1.0, 1.0, 1.0, 1.0, 1.0, 1.0, 1.0, 1.0, 1.0, 1.0, 1.0, 1.0, 1.0, 1.0, 1.0, 1.0, 1.0, 1.0, 1.0, 1.0, 1.0, 1.0, 1.0, 1.0, 1.0, 1.0, 1.0, 1.0, 1.0, 1.0, 1.0, 1.0, 1.0, 1.0, 1.0, 1.0, 1.0, 1.0, 1.0, 1.0, 1.0, 1.0, 1.0, 1.0, 1.0, 1.0, 1.0, 1.0, 1.0, 1.0, 1.0, 1.0, 1.0, 1.0, 1.0, 1.0, 1.0, 1.0, 1.0, 1.0, 1.0, 1.0, 1.0, 1.0, 1.0, 1.0, 1.0, 1.0, 1.0, 1.0, 1.0, 1.0, 1.0, 1.0, 1.0, 1.0, 1.0, 1.0, 1.0, 1.0, 1.0, 1.0, 1.0, 1.0, 1.0, 1.0, 1.0, 1.0, 1.0, 1.0, 1.0, 1.0, 1.0, 1.0, 1.0, 1.0, 1.0, 1.0, 1.0, 1.0, 1.0, 1.0, 1.0, 1.0, 1.0, 1.0, 1.0, 1.0, 1.0, 1.0, 1.0, 1.0, 1.0, 1.0, 1.0, 1.0, 1.0, 1.0, 1.0, 1.0, 1.0, 1.0, 1.0, 1.0, 1.0, 1.0, 1.0, 1.0, 1.0, 1.0, 1.0, 1.0, 1.0, 1.0, 1.0, 1.0, 1.0, 1.0, 1.0, 1.0, 1.0, 1.0, 1.0, 1.0, 1.0, 1.0, 1.0, 1.0, 1.0, 1.0, 1.0, 1.0, 1.0, 1.0, 1.0, 1.0, 1.0, 1.0, 1.0, 1.0, 1.0, 1.0, 1.0, 1.0, 1.0, 1.0, 1.0, 1.0, 1.0, 1.0, 1.0, 1.0, 1.0, 1.0, 1.0, 1.0, 1.0, 1.0, 1.0, 1.0, 1.0, 1.0, 1.0, 1.0, 1.0, 1.0, 1.0, 1.0, 1.0, 1.0, 1.0, 1.0, 1.0, 1.0, 1.0, 1.0, 1.0, 1.0, 1.0, 1.0, 1.0, 1.0, 1.0, 1.0, 1.0, 1.0, 1.0, 1.0, 1.0, 1.0, 1.0, 1.0, 1.0, 1.0, 1.0, 1.0, 1.0, 1.0, 1.0, 1.0, 1.0, 1.0, 1.0, 1.0, 1.0, 1.0, 1.0, 1.0, 1.0, 1.0, 1.0, 1.0, 1.0, 1.0, 1.0, 1.0, 1.0, 1.0, 1.0, 1.0, 1.0, 1.0, 1.0, 1.0, 1.0, 1.0, 1.0, 1.0, 1.0, 1.0, 1.0, 1.0, 1.0, 1.0, 1.0, 1.0, 1.0, 1.0, 1.0, 1.0, 1.0, 1.0, 1.0, 1.0, 1.0, 1.0, 1.0, 1.0, 1.0, 1.0, 1.0, 1.0, 1.0, 1.0, 1.0, 1.0, 1.0, 1.0, 1.0, 1.0, 1.0, 1.0, 1.0, 1.0, 1.0, 1.0, 1.0, 1.0, 1.0, 1.0, 1.0, 1.0, 1.0, 1.0, 1.0, 1.0, 1.0, 1.0, 1.0, 1.0, 1.0, 1.0, 1.0, 1.0, 1.0, 1.0, 1.0, 1.0, 1.0, 1.0, 1.0, 1.0, 1.0, 1.0, 1.0, 1.0, 1.0, 1.0, 1.0, 1.0, 1.0, 1.0, 1.0, 1.0, 1.0, 1.0, 1.0, 1.0, 1.0, 1.0, 1.0, 1.0, 1.0, 1.0, 1.0, 1.0, 1.0, 1.0, 1.0, 1.0, 1.0, 1.0, 1.0, 1.0, 1.0, 1.0, 1.0, 1.0, 1.0, 1.0, 1.0, 1.0, 1.0, 1.0, 1.0, 1.0, 1.0, 1.0, 1.0, 1.0, 1.0, 1.0, 1.0, 1.0, 1.0, 1.0, 1.0, 1.0, 1.0, 1.0, 1.0, 1.0, 1.0, 1.0, 1.0, 1.0, 1.0, 1.0, 1.0, 1.0, 1.0, 1.0, 1.0, 1.0, 1.0, 1.0, 1.0, 1.0, 1.0, 1.0, 1.0, 1.0, 1.0, 1.0, 1.0, 1.0, 1.0, 1.0, 1.0, 1.0, 1.0, 1.0, 1.0, 1.0, 1.0, 1.0, 1.0, 1.0, 1.0, 1.0, 1.0, 1.0, 1.0, 1.0, 1.0, 1.0, 1.0, 1.0, 1.0, 1.0, 1.0, 1.0, 1.0, 1.0, 1.0, 1.0, 1.0, 1.0, 1.0, 1.0, 1.0, 1.0, 1.0, 1.0, 1.0, 1.0, 1.0, 1.0, 1.0, 1.0, 1.0, 1.0, 1.0, 1.0, 1.0, 1.0, 1.0, 1.0, 1.0, 1.0, 1.0, 1.0, 1.0, 1.0, 1.0, 1.0, 1.0, 1.0, 1.0, 1.0, 1.0, 1.0, 1.0, 1.0, 1.0, 1.0, 1.0, 1.0, 1.0, 1.0, 1.0, 1.0, 1.0, 1.0, 1.0, 1.0, 1.0, 1.0, 1.0, 1.0, 1.0, 1.0, 1.0, 1.0, 1.0, 1.0, 1.0, 1.0, 1.0, 1.0, 1.0, 1.0, 1.0, 1.0, 1.0, 1.0, 1.0, 1.0, 1.0, 1.0, 1.0, 1.0, 1.0, 1.0, 1.0, 1.0, 1.0, 1.0, 1.0, 1.0, 1.0, 1.0, 1.0, 1.0, 1.0, 1.0, 1.0, 1.0, 1.0, 1.0, 1.0, 1.0, 1.0, 1.0, 1.0, 1.0, 1.0, 1.0, 1.0, 1.0, 1.0, 1.0, 1.0, 1.0, 1.0, 1.0, 1.0, 1.0, 1.0, 1.0, 1.0, 1.0, 1.0, 1.0, 1.0, 1.0, 1.0, 1.0, 1.0, 1.0, 1.0, 1.0, 1.0, 1.0, 1.0, 1.0, 1.0, 1.0, 1.0, 1.0, 1.0, 1.0, 1.0, 1.0, 1.0, 1.0, 1.0, 1.0, 1.0, 1.0, 1.0, 1.0, 1.0, 1.0, 1.0, 1.0, 1.0, 1.0, 1.0, 1.0, 1.0, 1.0, 1.0, 1.0, 1.0, 1.0, 1.0, 1.0, 1.0, 1.0, 1.0, 1.0, 1.0, 1.0, 1.0, 1.0, 1.0, 1.0, 1.0, 1.0, 1.0, 1.0, 1.0, 1.0, 1.0, 1.0, 1.0, 1.0, 1.0, 1.0, 1.0, 1.0, 1.0, 1.0, 1.0, 1.0, 1.0, 1.0, 1.0, 1.0, 1.0, 1.0, 1.0, 1.0, 1.0, 1.0, 1.0, 1.0, 1.0, 1.0, 1.0, 1.0, 1.0, 1.0, 1.0, 1.0, 1.0, 1.0, 1.0, 1.0, 1.0, 1.0, 1.0, 1.0, 1.0, 1.0, 1.0, 1.0, 1.0, 1.0, 1.0, 1.0, 1.0, 1.0, 1.0, 1.0, 1.0, 1.0, 1.0, 1.0, 1.0, 1.0, 1.0, 1.0, 1.0, 1.0, 1.0, 1.0, 1.0, 1.0, 1.0, 1.0, 1.0, 1.0, 1.0, 1.0, 1.0, 1.0, 1.0, 1.0, 1.0, 1.0, 1.0, 1.0, 1.0, 1.0, 1.0, 1.0, 1.0, 1.0, 1.0, 1.0, 1.0, 1.0, 1.0, 1.0, 1.0, 1.0, 1.0, 1.0, 1.0, 1.0, 1.0, 1.0, 1.0, 1.0, 1.0, 1.0, 1.0, 1.0, 1.0, 1.0, 1.0, 1.0, 1.0, 1.0, 1.0, 1.0, 1.0, 1.0, 1.0, 1.0, 1.0, 1.0, 1.0, 1.0, 1.0, 1.0, 1.0, 1.0, 1.0, 1.0, 1.0, 1.0, 1.0, 1.0, 1.0, 1.0, 1.0, 1.0, 1.0, 1.0, 1.0, 1.0, 1.0, 1.0, 1.0, 1.0, 1.0, 1.0, 1.0, 1.0, 1.0, 1.0, 1.0, 1.0, 1.0, 1.0, 1.0, 1.0, 1.0, 1.0, 1.0, 1.0, 1.0, 1.0, 1.0, 1.0, 1.0, 1.0, 1.0, 1.0, 1.0, 1.0, 1.0, 1.0, 1.0, 1.0, 1.0, 1.0, 1.0, 1.0, 1.0, 1.0, 1.0, 1.0, 1.0, 1.0, 1.0, 1.0, 1.0, 1.0, 1.0, 1.0, 1.0, 1.0, 1.0, 1.0, 1.0, 1.0, 1.0, 1.0, 1.0, 1.0, 1.0, 1.0, 1.0, 1.0, 1.0, 1.0, 1.0, 1.0, 1.0, 1.0, 1.0, 1.0, 1.0, 1.0, 1.0, 1.0, 1.0, 1.0, 1.0, 1.0, 1.0, 1.0, 1.0, 1.0, 1.0, 1.0, 1.0, 1.0, 1.0, 1.0, 1.0, 1.0, 1.0, 1.0, 1.0, 1.0, 1.0, 1.0, 1.0, 1.0, 1.0, 1.0, 1.0, 1.0, 1.0, 1.0, 1.0, 1.0, 1.0, 1.0, 1.0, 1.0, 1.0, 1.0, 1.0, 1.0, 1.0, 1.0, 1.0, 1.0, 1.0, 1.0, 1.0, 1.0, 1.0, 1.0, 1.0, 1.0, 1.0, 1.0, 1.0, 1.0, 1.0, 1.0, 1.0, 1.0, 1.0, 1.0, 1.0, 1.0, 1.0, 1.0, 1.0, 1.0, 1.0, 1.0, 1.0, 1.0, 1.0, 1.0, 1.0, 1.0, 1.0, 1.0, 1.0, 1.0, 1.0, 1.0, 1.0, 1.0, 1.0, 1.0, 1.0, 1.0, 1.0, 1.0, 1.0, 1.0, 1.0, 1.0, 1.0, 1.0, 1.0, 1.0, 1.0, 1.0, 1.0, 1.0, 1.0, 1.0, 1.0, 1.0, 1.0, 1.0, 1.0, 1.0, 1.0, 1.0, 1.0, 1.0, 1.0, 1.0, 1.0, 1.0, 1.0, 1.0, 1.0, 1.0, 1.0, 1.0, 1.0, 1.0, 1.0, 1.0, 1.0, 1.0, 1.0, 1.0, 1.0, 1.0, 1.0, 1.0, 1.0, 1.0, 1.0, 1.0, 1.0, 1.0, 1.0, 1.0, 1.0, 1.0, 1.0, 1.0, 1.0, 1.0, 1.0, 1.0, 1.0, 1.0, 1.0, 1.0, 1.0, 1.0, 1.0, 1.0, 1.0, 1.0, 1.0, 1.0, 1.0, 1.0, 1.0, 1.0, 1.0, 1.0, 1.0, 1.0, 1.0, 1.0, 1.0, 1.0, 1.0, 1.0, 1.0, 1.0, 1.0, 1.0, 1.0, 1.0, 1.0, 1.0, 1.0, 1.0, 1.0, 1.0, 1.0, 1.0, 1.0, 1.0, 1.0, 1.0, 1.0, 1.0, 1.0, 1.0, 1.0, 1.0, 1.0, 1.0, 1.0, 1.0, 1.0, 1.0, 1.0, 1.0, 1.0, 1.0, 1.0, 1.0, 1.0, 1.0, 1.0, 1.0, 1.0, 1.0, 1.0, 1.0, 1.0, 1.0, 1.0, 1.0, 1.0, 1.0, 1.0, 1.0, 1.0, 1.0, 1.0, 1.0, 1.0, 1.0, 1.0, 1.0, 1.0, 1.0, 1.0, 1.0, 1.0, 1.0, 1.0, 1.0, 1.0, 1.0, 1.0, 1.0, 1.0, 1.0, 1.0, 1.0, 1.0, 1.0, 1.0, 1.0, 1.0, 1.0, 1.0, 1.0, 1.0, 1.0, 1.0, 1.0, 1.0, 1.0, 1.0, 1.0, 1.0, 1.0, 1.0, 1.0, 1.0, 1.0, 1.0, 1.0, 1.0, 1.0, 1.0, 1.0, 1.0, 1.0, 1.0, 1.0, 1.0, 1.0, 1.0, 1.0, 1.0, 1.0, 1.0, 1.0, 1.0, 1.0, 1.0, 1.0, 1.0, 1.0, 1.0, 1.0, 1.0, 1.0, 1.0, 1.0, 1.0, 1.0, 1.0, 1.0, 1.0, 1.0, 1.0, 1.0, 1.0, 1.0, 1.0, 1.0, 1.0, 1.0, 1.0, 1.0, 1.0, 1.0, 1.0, 1.0, 1.0, 1.0, 1.0, 1.0, 1.0, 1.0, 1.0, 1.0, 1.0, 1.0, 1.0, 1.0, 1.0, 1.0, 1.0, 1.0, 1.0, 1.0, 1.0, 1.0, 1.0, 1.0, 1.0, 1.0, 1.0, 1.0, 1.0, 1.0, 1.0, 1.0, 1.0, 1.0, 1.0, 1.0, 1.0, 1.0, 1.0, 1.0, 1.0, 1.0, 1.0, 1.0, 1.0, 1.0, 1.0, 1.0, 1.0, 1.0, 1.0, 1.0, 1.0, 1.0, 1.0, 1.0, 1.0, 1.0, 1.0, 1.0, 1.0, 1.0, 1.0, 1.0, 1.0, 1.0, 1.0, 1.0, 1.0, 1.0, 1.0, 1.0, 1.0, 1.0, 1.0, 1.0, 1.0, 1.0, 1.0, 1.0, 1.0, 1.0, 1.0, 1.0, 1.0, 1.0, 1.0, 1.0, 1.0, 1.0, 1.0, 1.0, 1.0, 1.0, 1.0, 1.0, 1.0, 1.0, 1.0, 1.0, 1.0, 1.0, 1.0, 1.0, 1.0, 1.0, 1.0, 1.0, 1.0, 1.0, 1.0, 1.0, 1.0, 1.0, 1.0, 1.0, 1.0, 1.0, 1.0, 1.0, 1.0, 1.0, 1.0, 1.0, 1.0, 1.0, 1.0, 1.0, 1.0, 1.0, 1.0, 1.0, 1.0, 1.0, 1.0, 1.0, 1.0, 1.0, 1.0, 1.0, 1.0, 1.0, 1.0, 1.0, 1.0, 1.0, 1.0, 1.0, 1.0, 1.0, 1.0, 1.0, 1.0, 1.0, 1.0, 1.0, 1.0, 1.0, 1.0, 1.0, 1.0, 1.0, 1.0, 1.0, 1.0, 1.0, 1.0, 1.0, 1.0, 1.0, 1.0, 1.0, 1.0, 1.0, 1.0, 1.0, 1.0, 1.0, 1.0, 1.0, 1.0, 1.0, 1.0, 1.0, 1.0, 1.0, 1.0, 1.0, 1.0, 1.0, 1.0, 1.0, 1.0, 1.0, 1.0, 1.0, 1.0, 1.0, 1.0, 1.0, 1.0, 1.0, 1.0, 1.0, 1.0, 1.0, 1.0, 1.0, 1.0, 1.0, 1.0, 1.0, 1.0, 1.0, 1.0, 1.0, 1.0, 1.0, 1.0, 1.0, 1.0, 1.0, 1.0, 1.0, 1.0, 1.0, 1.0, 1.0, 1.0, 1.0, 1.0, 1.0, 1.0, 1.0, 1.0, 1.0, 1.0, 1.0, 1.0, 1.0, 1.0, 1.0, 1.0, 1.0, 1.0, 1.0, 1.0, 1.0, 1.0, 1.0, 1.0, 1.0, 1.0, 1.0, 1.0, 1.0, 1.0, 1.0, 1.0, 1.0, 1.0, 1.0, 1.0, 1.0, 1.0, 1.0, 1.0, 1.0, 1.0, 1.0, 1.0, 1.0, 1.0, 1.0, 1.0, 1.0, 1.0, 1.0, 1.0, 1.0, 1.0, 1.0, 1.0, 1.0, 1.0, 1.0, 1.0, 1.0, 1.0, 1.0, 1.0, 1.0, 1.0, 1.0, 1.0, 1.0, 1.0, 1.0, 1.0, 1.0, 1.0, 1.0, 1.0, 1.0, 1.0, 1.0, 1.0, 1.0, 1.0, 1.0, 1.0, 1.0, 1.0, 1.0, 1.0, 1.0, 1.0, 1.0, 1.0, 1.0, 1.0, 1.0, 1.0, 1.0, 1.0, 1.0, 1.0, 1.0, 1.0, 1.0, 1.0, 1.0, 1.0, 1.0, 1.0, 1.0, 1.0, 1.0, 1.0, 1.0, 1.0, 1.0, 1.0, 1.0, 1.0, 1.0, 1.0, 1.0, 1.0, 1.0, 1.0, 1.0, 1.0, 1.0, 1.0, 1.0, 1.0, 1.0, 1.0, 1.0, 1.0, 1.0, 1.0, 1.0, 1.0, 1.0, 1.0, 1.0, 1.0, 1.0, 1.0, 1.0, 1.0, 1.0, 1.0, 1.0, 1.0, 1.0, 1.0, 1.0, 1.0, 1.0, 1.0, 1.0, 1.0, 1.0, 1.0, 1.0, 1.0, 1.0, 1.0, 1.0, 1.0, 1.0, 1.0, 1.0, 1.0, 1.0, 1.0, 1.0, 1.0, 1.0, 1.0, 1.0, 1.0, 1.0, 1.0, 1.0, 1.0, 1.0, 1.0, 1.0, 1.0, 1.0, 1.0, 1.0, 1.0, 1.0, 1.0, 1.0, 1.0, 1.0, 1.0, 1.0, 1.0, 1.0, 1.0, 1.0, 1.0, 1.0, 1.0, 1.0, 1.0, 1.0, 1.0, 1.0, 1.0, 1.0, 1.0, 1.0, 1.0, 1.0, 1.0, 1.0, 1.0, 1.0, 1.0, 1.0, 1.0, 1.0, 1.0, 1.0, 1.0, 1.0, 1.0, 1.0, 1.0, 1.0, 1.0, 1.0, 1.0, 1.0, 1.0, 1.0, 1.0, 1.0, 1.0, 1.0, 1.0, 1.0, 1.0, 1.0, 1.0, 1.0, 1.0, 1.0, 1.0, 1.0, 1.0, 1.0, 1.0, 1.0, 1.0, 1.0, 1.0, 1.0, 1.0, 1.0, 1.0, 1.0, 1.0, 1.0, 1.0, 1.0, 1.0, 1.0, 1.0, 1.0, 1.0, 1.0, 1.0, 1.0, 1.0, 1.0, 1.0, 1.0, 1.0, 1.0, 1.0, 1.0, 1.0, 1.0, 1.0, 1.0, 1.0, 1.0, 1.0, 1.0, 1.0, 1.0, 1.0, 1.0, 1.0, 1.0, 1.0, 1.0, 1.0, 1.0, 1.0, 1.0, 1.0, 1.0, 1.0, 1.0, 1.0, 1.0, 1.0, 1.0, 1.0, 1.0, 1.0, 1.0, 1.0, 1.0, 1.0, 1.0, 1.0, 1.0, 1.0, 1.0, 1.0, 1.0, 1.0, 1.0, 1.0, 1.0, 1.0, 1.0, 1.0, 1.0, 1.0, 1.0, 1.0, 1.0, 1.0, 1.0, 1.0, 1.0, 1.0, 1.0, 1.0, 1.0, 1.0, 1.0, 1.0, 1.0, 1.0, 1.0, 1.0, 1.0, 1.0, 1.0, 1.0, 1.0, 1.0, 1.0, 1.0, 1.0, 1.0, 1.0, 1.0, 1.0, 1.0, 1.0, 1.0, 1.0, 1.0, 1.0, 1.0, 1.0, 1.0, 1.0, 1.0, 1.0, 1.0, 1.0, 1.0, 1.0, 1.0, 1.0, 1.0, 1.0, 1.0, 1.0, 1.0, 1.0, 1.0, 1.0, 1.0, 1.0, 1.0, 1.0, 1.0, 1.0, 1.0, 1.0, 1.0, 1.0, 1.0, 1.0, 1.0, 1.0, 1.0, 1.0, 1.0, 1.0, 1.0, 1.0, 1.0, 1.0, 1.0, 1.0, 1.0, 1.0, 1.0, 1.0, 1.0, 1.0, 1.0, 1.0, 1.0, 1.0, 1.0, 1.0, 1.0, 1.0, 1.0, 1.0, 1.0, 1.0, 1.0, 1.0, 1.0, 1.0, 1.0, 1.0, 1.0, 1.0, 1.0, 1.0, 1.0, 1.0, 1.0, 1.0, 1.0, 1.0, 1.0, 1.0, 1.0, 1.0, 1.0, 1.0, 1.0, 1.0, 1.0, 1.0, 1.0, 1.0, 1.0, 1.0, 1.0, 1.0, 1.0, 1.0, 1.0, 1.0, 1.0, 1.0, 1.0, 1.0, 1.0, 1.0, 1.0, 1.0, 1.0, 1.0, 1.0, 1.0, 1.0, 1.0, 1.0, 1.0, 1.0, 1.0, 1.0, 1.0, 1.0, 1.0, 1.0, 1.0, 1.0, 1.0, 1.0, 1.0, 1.0, 1.0, 1.0, 1.0, 1.0, 1.0, 1.0, 1.0, 1.0, 1.0, 1.0, 1.0, 1.0, 1.0, 1.0, 1.0, 1.0, 1.0, 1.0, 1.0, 1.0, 1.0, 1.0, 1.0, 1.0, 1.0, 1.0, 1.0, 1.0, 1.0, 1.0, 1.0, 1.0, 1.0, 1.0, 1.0, 1.0, 1.0, 1.0, 1.0, 1.0, 1.0, 1.0, 1.0, 1.0, 1.0, 1.0, 1.0, 1.0, 1.0, 1.0, 1.0, 1.0, 1.0, 1.0, 1.0, 1.0, 1.0, 1.0, 1.0, 1.0, 1.0, 1.0, 1.0, 1.0, 1.0, 1.0, 1.0, 1.0, 1.0, 1.0, 1.0, 1.0, 1.0, 1.0, 1.0, 1.0, 1.0, 1.0, 1.0, 1.0, 1.0, 1.0, 1.0, 1.0, 1.0, 1.0, 1.0, 1.0, 1.0, 1.0, 1.0, 1.0, 1.0, 1.0, 1.0, 1.0, 1.0, 1.0, 1.0, 1.0, 1.0, 1.0, 1.0, 1.0, 1.0, 1.0, 1.0, 1.0, 1.0, 1.0, 1.0, 1.0, 1.0, 1.0, 1.0, 1.0, 1.0, 1.0, 1.0, 1.0, 1.0, 1.0, 1.0, 1.0, 1.0, 1.0, 1.0, 1.0, 1.0, 1.0, 1.0, 1.0, 1.0, 1.0, 1.0, 1.0, 1.0, 1.0, 1.0, 1.0, 1.0, 1.0, 1.0, 1.0, 1.0, 1.0, 1.0, 1.0, 1.0, 1.0, 1.0, 1.0, 1.0, 1.0, 1.0, 1.0, 1.0, 1.0, 1.0, 1.0, 1.0, 1.0, 1.0, 1.0, 1.0, 1.0, 1.0, 1.0, 1.0, 1.0, 1.0, 1.0, 1.0, 1.0, 1.0, 1.0, 1.0, 1.0, 1.0, 1.0, 1.0, 1.0, 1.0, 1.0, 1.0, 1.0, 1.0, 1.0, 1.0, 1.0, 1.0, 1.0, 1.0, 1.0, 1.0, 1.0, 1.0, 1.0, 1.0, 1.0, 1.0, 1.0, 1.0, 1.0, 1.0, 1.0, 1.0, 1.0, 1.0, 1.0, 1.0, 1.0, 1.0, 1.0, 1.0, 1.0, 1.0, 1.0, 1.0, 1.0, 1.0, 1.0, 1.0, 1.0, 1.0, 1.0, 1.0, 1.0, 1.0, 1.0, 1.0, 1.0, 1.0, 1.0, 1.0, 1.0, 1.0, 1.0, 1.0, 1.0, 1.0, 1.0, 1.0, 1.0, 1.0, 1.0, 1.0, 1.0, 1.0, 1.0, 1.0, 1.0, 1.0, 1.0, 1.0, 1.0, 1.0, 1.0, 1.0, 1.0, 1.0, 1.0, 1.0, 1.0, 1.0, 1.0, 1.0, 1.0, 1.0, 1.0, 1.0, 1.0, 1.0, 1.0, 1.0, 1.0, 1.0, 1.0, 1.0, 1.0, 1.0, 1.0, 1.0, 1.0, 1.0, 1.0, 1.0, 1.0, 1.0, 1.0, 1.0, 1.0, 1.0, 1.0, 1.0, 1.0, 1.0, 1.0, 1.0, 1.0, 1.0, 1.0, 1.0, 1.0, 1.0, 1.0, 1.0, 1.0, 1.0, 1.0, 1.0, 1.0, 1.0, 1.0, 1.0, 1.0, 1.0, 1.0, 1.0, 1.0, 1.0, 1.0, 1.0, 1.0, 1.0, 1.0, 1.0, 1.0, 1.0, 1.0, 1.0, 1.0, 1.0, 1.0, 1.0, 1.0, 1.0, 1.0, 1.0, 1.0, 1.0, 1.0, 1.0, 1.0, 1.0, 1.0, 1.0, 1.0, 1.0, 1.0, 1.0, 1.0, 1.0, 1.0, 1.0, 1.0, 1.0, 1.0, 1.0, 1.0, 1.0, 1.0, 1.0, 1.0, 1.0, 1.0, 1.0, 1.0, 1.0, 1.0, 1.0, 1.0, 1.0, 1.0, 1.0, 1.0, 1.0, 1.0, 1.0, 1.0, 1.0, 1.0, 1.0, 1.0, 1.0, 1.0, 1.0, 1.0, 1.0, 1.0, 1.0, 1.0, 1.0, 1.0, 1.0, 1.0, 1.0, 1.0, 1.0, 1.0, 1.0, 1.0, 1.0, 1.0, 1.0, 1.0, 1.0, 1.0, 1.0, 1.0, 1.0, 1.0, 1.0, 1.0, 1.0, 1.0, 1.0, 1.0, 1.0, 1.0, 1.0, 1.0, 1.0, 1.0, 1.0, 1.0, 1.0, 1.0, 1.0, 1.0, 1.0, 1.0, 1.0, 1.0, 1.0, 1.0, 1.0, 1.0, 1.0, 1.0, 1.0, 1.0, 1.0, 1.0, 1.0, 1.0, 1.0, 1.0, 1.0, 1.0, 1.0, 1.0, 1.0, 1.0, 1.0, 1.0, 1.0, 1.0, 1.0, 1.0, 1.0, 1.0, 1.0, 1.0, 1.0, 1.0, 1.0, 1.0, 1.0, 1.0, 1.0, 1.0, 1.0, 1.0, 1.0, 1.0, 1.0, 1.0, 1.0, 1.0, 1.0, 1.0, 1.0, 1.0, 1.0, 1.0, 1.0, 1.0, 1.0, 1.0, 1.0, 1.0, 1.0, 1.0, 1.0, 1.0, 1.0, 1.0, 1.0, 1.0, 1.0, 1.0, 1.0, 1.0, 1.0, 1.0, 1.0, 1.0, 1.0, 1.0, 1.0, 1.0, 1.0, 1.0, 1.0, 1.0, 1.0, 1.0, 1.0, 1.0, 1.0, 1.0, 1.0, 1.0, 1.0, 1.0, 1.0, 1.0, 1.0, 1.0, 1.0, 1.0, 1.0, 1.0, 1.0, 1.0, 1.0, 1.0, 1.0, 1.0, 1.0, 1.0, 1.0, 1.0, 1.0, 1.0, 1.0, 1.0, 1.0, 1.0, 1.0, 1.0, 1.0, 1.0, 1.0, 1.0, 1.0, 1.0, 1.0, 1.0, 1.0, 1.0, 1.0, 1.0, 1.0, 1.0, 1.0, 1.0, 1.0, 1.0, 1.0, 1.0, 1.0, 1.0, 1.0, 1.0, 1.0, 1.0, 1.0, 1.0, 1.0, 1.0, 1.0, 1.0, 1.0, 1.0, 1.0, 1.0, 1.0, 1.0, 1.0, 1.0, 1.0, 1.0, 1.0, 1.0, 1.0, 1.0, 1.0, 1.0, 1.0, 1.0, 1.0, 1.0, 1.0, 1.0, 1.0, 1.0, 1.0, 1.0, 1.0, 1.0, 1.0, 1.0, 1.0, 1.0, 1.0, 1.0, 1.0, 1.0, 1.0, 1.0, 1.0, 1.0, 1.0, 1.0, 1.0, 1.0, 1.0, 1.0, 1.0, 1.0, 1.0, 1.0, 1.0, 1.0, 1.0, 1.0, 1.0, 1.0, 1.0, 1.0, 1.0, 1.0, 1.0, 1.0, 1.0, 1.0, 1.0, 1.0, 1.0, 1.0, 1.0, 1.0, 1.0, 1.0, 1.0, 1.0, 1.0, 1.0, 1.0, 1.0, 1.0, 1.0, 1.0, 1.0, 1.0, 1.0, 1.0, 1.0, 1.0, 1.0, 1.0, 1.0, 1.0, 1.0, 1.0, 1.0, 1.0, 1.0, 1.0, 1.0, 1.0, 1.0, 1.0, 1.0, 1.0, 1.0, 1.0, 1.0, 1.0, 1.0, 1.0, 1.0, 1.0, 1.0, 1.0, 1.0, 1.0, 1.0, 1.0, 1.0, 1.0, 1.0, 1.0, 1.0, 1.0, 1.0, 1.0, 1.0, 1.0, 1.0, 1.0, 1.0, 1.0, 1.0, 1.0, 1.0, 1.0, 1.0, 1.0, 1.0, 1.0, 1.0, 1.0, 1.0, 1.0, 1.0, 1.0, 1.0, 1.0, 1.0, 1.0, 1.0, 1.0, 1.0, 1.0, 1.0, 1.0, 1.0, 1.0, 1.0, 1.0, 1.0, 1.0, 1.0, 1.0, 1.0, 1.0, 1.0, 1.0, 1.0, 1.0, 1.0, 1.0, 1.0, 1.0, 1.0, 1.0, 1.0, 1.0, 1.0, 1.0, 1.0, 1.0, 1.0, 1.0, 1.0, 1.0, 1.0, 1.0, 1.0, 1.0, 1.0, 1.0, 1.0, 1.0, 1.0, 1.0, 1.0, 1.0, 1.0, 1.0, 1.0, 1.0, 1.0, 1.0, 1.0, 1.0, 1.0, 1.0, 1.0, 1.0, 1.0, 1.0, 1.0, 1.0, 1.0, 1.0, 1.0, 1.0, 1.0, 1.0, 1.0, 1.0, 1.0, 1.0, 1.0, 1.0, 1.0, 1.0, 1.0, 1.0, 1.0, 1.0, 1.0, 1.0, 1.0, 1.0, 1.0, 1.0, 1.0, 1.0, 1.0, 1.0, 1.0, 1.0, 1.0, 1.0, 1.0, 1.0, 1.0, 1.0, 1.0, 1.0, 1.0, 1.0, 1.0, 1.0, 1.0, 1.0, 1.0, 1.0, 1.0, 1.0, 1.0, 1.0, 1.0, 1.0, 1.0, 1.0, 1.0, 1.0, 1.0, 1.0, 1.0, 1.0, 1.0, 1.0, 1.0, 1.0, 1.0, 1.0, 1.0, 1.0, 1.0, 1.0, 1.0, 1.0, 1.0, 1.0, 1.0, 1.0, 1.0, 1.0, 1.0, 1.0, 1.0, 1.0, 1.0, 1.0, 1.0, 1.0, 1.0, 1.0, 1.0, 1.0, 1.0, 1.0, 1.0, 1.0, 1.0, 1.0, 1.0, 1.0, 1.0, 1.0, 1.0, 1.0, 1.0, 1.0, 1.0, 1.0, 1.0, 1.0, 1.0, 1.0, 1.0, 1.0, 1.0, 1.0, 1.0, 1.0, 1.0, 1.0, 1.0, 1.0, 1.0, 1.0, 1.0, 1.0, 1.0, 1.0, 1.0, 1.0, 1.0, 1.0, 1.0, 1.0, 1.0, 1.0, 1.0, 1.0, 1.0, 1.0, 1.0, 1.0, 1.0, 1.0, 1.0, 1.0, 1.0, 1.0, 1.0, 1.0, 1.0, 1.0, 1.0, 1.0, 1.0, 1.0, 1.0, 1.0, 1.0, 1.0, 1.0, 1.0, 1.0, 1.0, 1.0, 1.0, 1.0, 1.0, 1.0, 1.0, 1.0, 1.0, 1.0, 1.0, 1.0, 1.0, 1.0, 1.0, 1.0, 1.0, 1.0, 1.0, 1.0, 1.0, 1.0, 1.0, 1.0, 1.0, 1.0, 1.0, 1.0, 1.0, 1.0, 1.0, 1.0, 1.0, 1.0, 1.0, 1.0, 1.0, 1.0, 1.0, 1.0, 1.0, 1.0, 1.0, 1.0, 1.0, 1.0, 1.0, 1.0, 1.0, 1.0, 1.0, 1.0, 1.0, 1.0, 1.0, 1.0, 1.0, 1.0, 1.0, 1.0, 1.0, 1.0, 1.0, 1.0, 1.0, 1.0, 1.0, 1.0, 1.0, 1.0, 1.0, 1.0, 1.0, 1.0, 1.0, 1.0, 1.0, 1.0, 1.0, 1.0, 1.0, 1.0, 1.0, 1.0, 1.0, 1.0, 1.0, 1.0, 1.0, 1.0, 1.0, 1.0, 1.0, 1.0, 1.0, 1.0, 1.0, 1.0, 1.0, 1.0, 1.0, 1.0, 1.0, 1.0, 1.0, 1.0, 1.0, 1.0, 1.0, 1.0, 1.0, 1.0, 1.0, 1.0, 1.0, 1.0, 1.0, 1.0, 1.0, 1.0, 1.0, 1.0, 1.0, 1.0, 1.0, 1.0, 1.0, 1.0, 1.0, 1.0, 1.0, 1.0, 1.0, 1.0, 1.0, 1.0, 1.0, 1.0, 1.0, 1.0, 1.0, 1.0, 1.0, 1.0, 1.0, 1.0, 1.0, 1.0, 1.0, 1.0, 1.0, 1.0, 1.0, 1.0, 1.0, 1.0, 1.0, 1.0, 1.0, 1.0, 1.0, 1.0, 1.0, 1.0, 1.0, 1.0, 1.0, 1.0, 1.0, 1.0, 1.0, 1.0, 1.0, 1.0, 1.0, 1.0, 1.0, 1.0, 1.0, 1.0, 1.0, 1.0, 1.0, 1.0, 1.0, 1.0, 1.0, 1.0, 1.0, 1.0, 1.0, 1.0, 1.0, 1.0, 1.0, 1.0, 1.0, 1.0, 1.0, 1.0, 1.0, 1.0, 1.0, 1.0, 1.0, 1.0, 1.0, 1.0, 1.0, 1.0, 1.0, 1.0, 1.0, 1.0, 1.0, 1.0, 1.0, 1.0, 1.0, 1.0, 1.0, 1.0, 1.0, 1.0, 1.0, 1.0, 1.0, 1.0, 1.0, 1.0, 1.0, 1.0, 1.0, 1.0, 1.0, 1.0, 1.0, 1.0, 1.0, 1.0, 1.0, 1.0, 1.0, 1.0, 1.0, 1.0, 1.0, 1.0, 1.0, 1.0, 1.0, 1.0, 1.0, 1.0, 1.0, 1.0, 1.0, 1.0, 1.0, 1.0, 1.0, 1.0, 1.0, 1.0, 1.0, 1.0, 1.0, 1.0, 1.0, 1.0, 1.0, 1.0, 1.0, 1.0, 1.0, 1.0, 1.0, 1.0, 1.0, 1.0, 1.0, 1.0, 1.0, 1.0, 1.0, 1.0, 1.0, 1.0, 1.0, 1.0, 1.0, 1.0, 1.0, 1.0, 1.0, 1.0, 1.0, 1.0, 1.0, 1.0, 1.0, 1.0, 1.0, 1.0, 1.0, 1.0, 1.0, 1.0, 1.0, 1.0, 1.0, 1.0, 1.0, 1.0, 1.0, 1.0, 1.0, 1.0, 1.0, 1.0, 1.0, 1.0, 1.0, 1.0, 1.0, 1.0, 1.0, 1.0, 1.0, 1.0, 1.0, 1.0, 1.0, 1.0, 1.0, 1.0, 1.0, 1.0, 1.0, 1.0, 1.0, 1.0, 1.0, 1.0, 1.0, 1.0, 1.0, 1.0, 1.0, 1.0, 1.0, 1.0, 1.0, 1.0, 1.0, 1.0, 1.0, 1.0, 1.0, 1.0, 1.0, 1.0, 1.0, 1.0, 1.0, 1.0, 1.0, 1.0, 1.0, 1.0, 1.0, 1.0, 1.0, 1.0, 1.0, 1.0, 1.0, 1.0, 1.0, 1.0, 1.0, 1.0, 1.0, 1.0, 1.0, 1.0, 1.0, 1.0, 1.0, 1.0, 1.0, 1.0, 1.0, 1.0, 1.0, 1.0, 1.0, 1.0, 1.0, 1.0, 1.0, 1.0, 1.0, 1.0, 1.0, 1.0, 1.0, 1.0, 1.0, 1.0, 1.0, 1.0, 1.0, 1.0, 1.0, 1.0, 1.0, 1.0, 1.0, 1.0, 1.0, 1.0, 1.0, 1.0, 1.0, 1.0, 1.0, 1.0, 1.0, 1.0, 1.0, 1.0, 1.0, 1.0, 1.0, 1.0, 1.0, 1.0, 1.0, 1.0, 1.0, 1.0, 1.0, 1.0, 1.0, 1.0, 1.0, 1.0, 1.0, 1.0, 1.0, 1.0, 1.0, 1.0, 1.0, 1.0, 1.0, 1.0, 1.0, 1.0, 1.0, 1.0, 1.0, 1.0, 1.0, 1.0, 1.0, 1.0, 1.0, 1.0, 1.0, 1.0, 1.0, 1.0, 1.0, 1.0, 1.0, 1.0, 1.0, 1.0, 1.0, 1.0, 1.0, 1.0, 1.0, 1.0, 1.0, 1.0, 1.0, 1.0, 1.0, 1.0, 1.0, 1.0, 1.0, 1.0, 1.0, 1.0, 1.0, 1.0, 1.0, 1.0, 1.0, 1.0, 1.0, 1.0, 1.0, 1.0, 1.0, 1.0, 1.0, 1.0, 1.0, 1.0, 1.0, 1.0, 1.0, 1.0, 1.0, 1.0, 1.0, 1.0, 1.0, 1.0, 1.0, 1.0, 1.0, 1.0, 1.0, 1.0, 1.0, 1.0, 1.0, 1.0, 1.0, 1.0, 1.0, 1.0, 1.0, 1.0, 1.0, 1.0, 1.0, 1.0, 1.0, 1.0, 1.0, 1.0, 1.0, 1.0, 1.0, 1.0, 1.0, 1.0, 1.0, 1.0, 1.0, 1.0, 1.0, 1.0, 1.0, 1.0, 1.0, 1.0, 1.0, 1.0, 1.0, 1.0, 1.0, 1.0, 1.0, 1.0, 1.0, 1.0, 1.0, 1.0, 1.0, 1.0, 1.0, 1.0, 1.0, 1.0, 1.0, 1.0, 1.0, 1.0, 1.0, 1.0, 1.0, 1.0, 1.0, 1.0, 1.0, 1.0, 1.0, 1.0, 1.0, 1.0, 1.0, 1.0, 1.0, 1.0, 1.0, 1.0, 1.0])
me_cube.materials.append(mat_songui)
me_cube.use_remesh_preserve_volume = False
me_cube.use_remesh_preserve_attributes = False
me_cube.use_mirror_vertex_groups = False
me_cube.update()
arm_armature = bpy.data.armatures.new('Armature')  # bones are not reproduced

# ---- objects
ob_cube = bpy.data.objects.new('Cube', me_cube)
ob_armature = bpy.data.objects.new('Armature', arm_armature)

# ---- transforms, parenting, visibility, modifiers, constraints
ob_cube.parent = ob_armature
ob_cube.matrix_parent_inverse = Matrix(((1.0, -0.0, 0.0, 0.005617), (-0.0, 1.0, -0.0, 0.6654), (-0.0, 0.0, 1.0, -7.042), (-0.0, 0.0, -0.0, 1.0)))
ob_cube.location = (0.0, 0.0, 0.0)
ob_cube.lock_rotations_4d = False
ob_cube.empty_display_type = 'ARROWS'
ob_cube.lineart.crease_threshold = 0.0
_vg = ob_cube.vertex_groups.new(name='Hip.Control')
for _i, _w in zip([24, 25, 26, 27, 28, 29, 30, 31, 76, 77, 78, 79, 80, 81, 162, 163, 164, 165, 166, 167, 168, 169, 170, 171, 172, 173, 218, 219, 220, 221, 222, 223, 224, 225, 226, 227], [0.4161, 0.4195, 0.4027, 0.4051, 0.0316, 0.04821, 0.02916, 0.05496, 0.1327, 0.0902, 0.07442, 0.06794, 0.08762, 0.0846, 0.4161, 0.4195, 0.4505, 0.4516, 0.4027, 0.4051, 0.0316, 0.01138, 0.04821, 0.02916, 0.04087, 0.05496, 0.1327, 0.0902, 0.3528, 0.3704, 0.07442, 0.06794, 0.08762, 0.0846, 0.2049, 0.2006]): _vg.add([_i], _w, 'REPLACE')
_vg = ob_cube.vertex_groups.new(name='Hip')
for _i, _w in zip([24, 25, 26, 27, 28, 29, 30, 31, 76, 77, 78, 79, 80, 81, 162, 163, 164, 165, 166, 167, 168, 169, 170, 171, 172, 173, 218, 219, 220, 221, 222, 223, 224, 225, 226, 227], [0.4161, 0.4195, 0.4027, 0.4051, 0.0316, 0.04821, 0.02916, 0.05496, 0.1327, 0.0902, 0.07442, 0.06794, 0.08762, 0.0846, 0.4161, 0.4195, 0.4505, 0.4516, 0.4027, 0.4051, 0.0316, 0.01138, 0.04821, 0.02916, 0.04087, 0.05496, 0.1327, 0.0902, 0.3528, 0.3704, 0.07442, 0.06794, 0.08762, 0.0846, 0.2049, 0.2006]): _vg.add([_i], _w, 'REPLACE')
_vg = ob_cube.vertex_groups.new(name='Stomach')
for _i, _w in zip([19, 22, 23, 24, 25, 26, 27, 28, 29, 30, 31, 155, 156, 157, 160, 161, 162, 163, 164, 165, 166, 167, 168, 169, 170, 171, 172, 173], [0.0514, 0.03056, 0.0291, 0.06534, 0.0571, 0.06608, 0.06325, 0.8295, 0.784, 0.7846, 0.7727, 0.0514, 0.04849, 0.06831, 0.03056, 0.0291, 0.06534, 0.0571, 0.05685, 0.05099, 0.06608, 0.06325, 0.8295, 0.8857, 0.784, 0.7846, 0.8028, 0.7727]): _vg.add([_i], _w, 'REPLACE')
_vg = ob_cube.vertex_groups.new(name='Chest')
for _i, _w in zip([9, 16, 17, 18, 19, 139, 142, 143, 150, 151, 152, 153, 154, 155, 156, 157, 172], [0.05523, 0.08107, 0.5077, 0.1206, 0.09607, 0.05523, 0.02156, 0.03127, 0.08107, 0.5077, 0.132, 0.1649, 0.1206, 0.09607, 0.5988, 0.5425, 0.03237]): _vg.add([_i], _w, 'REPLACE')
_vg = ob_cube.vertex_groups.new(name='Neck')
for _i, _w in zip([5, 8, 9, 16, 17, 18, 127, 130, 138, 139, 142, 143, 150, 151, 152, 153, 154, 156, 157], [0.03796, 0.07583, 0.01655, 0.5805, 0.1649, 0.1214, 0.03796, 0.07447, 0.07583, 0.01655, 0.1686, 0.06649, 0.5805, 0.1649, 0.6258, 0.6689, 0.1214, 0.1401, 0.1397]): _vg.add([_i], _w, 'REPLACE')
_vg = ob_cube.vertex_groups.new(name='Head')
for _i, _w in zip([0, 1, 2, 3, 4, 5, 6, 7, 8, 9, 10, 11, 12, 13, 14, 15, 16, 17, 18, 122, 123, 124, 125, 126, 127, 128, 129, 130, 131, 132, 133, 134, 135, 136, 137, 138, 139, 140, 141, 142, 143, 144, 145, 146, 147, 148, 149, 150, 151, 152, 153, 154, 156], [0.9797, 0.9918, 0.9939, 0.9826, 0.9964, 0.932, 0.9971, 0.9516, 0.8789, 0.8888, 0.9979, 0.9978, 0.978, 0.9775, 0.9927, 0.9923, 0.1316, 0.144, 0.00601, 0.9797, 0.9918, 0.9939, 0.9826, 0.9964, 0.932, 0.9971, 0.9516, 0.8951, 0.9964, 0.9509, 0.9963, 0.9894, 0.9766, 0.9909, 0.9825, 0.8789, 0.8888, 0.9979, 0.9978, 0.7684, 0.8775, 0.9991, 0.9993, 0.978, 0.9775, 0.9927, 0.9923, 0.1316, 0.144, 0.1563, 0.1029, 0.00601, 0.01858]): _vg.add([_i], _w, 'REPLACE')
_vg = ob_cube.vertex_groups.new(name='Chest.R')
for _i, _w in zip([150, 151, 152, 153, 154, 155, 156, 157, 158, 159, 160, 161, 168, 170, 171, 172, 173], [0.139, 0.1162, 0.03015, 0.01533, 0.6775, 0.7911, 0.0828, 0.1046, 0.5011, 0.5007, 0.8908, 0.8938, 0.06328, 0.09148, 0.1056, 0.0205, 0.09048]): _vg.add([_i], _w, 'REPLACE')
_vg = ob_cube.vertex_groups.new(name='Arm.R')
for _i, _w in zip([150, 151, 158, 159, 160, 161, 179, 182, 183, 185], [0.0625, 0.06075, 0.4652, 0.4632, 0.028, 0.0158, 0.0326, 0.4485, 0.01152, 0.04982]): _vg.add([_i], _w, 'REPLACE')
_vg = ob_cube.vertex_groups.new(name='Arm.Lower.R')
for _i, _w in zip([160, 161, 174, 175, 176, 177, 178, 179, 180, 181, 182, 183, 184, 185, 188, 189, 192, 193, 212], [0.0009434, 0.001339, 0.9712, 0.9935, 0.5692, 0.9455, 0.9695, 0.9578, 0.992, 0.9878, 0.5471, 0.9605, 0.9664, 0.9246, 0.3452, 0.05953, 0.1026, 0.009105, 0.05933]): _vg.add([_i], _w, 'REPLACE')
_vg = ob_cube.vertex_groups.new(name='Hand.R')
for _i, _w in zip([174, 176, 177, 186, 187, 188, 189, 190, 191, 192, 193, 194, 195, 196, 197, 198, 199, 200, 201, 202, 203, 204, 205, 206, 207, 208, 209, 210, 211, 212, 213, 214, 215, 216, 217], [0.007025, 0.4306, 0.0543, 0.9768, 0.9936, 0.6548, 0.9405, 0.9837, 0.9938, 0.8974, 0.9704, 0.9944, 0.9797, 1.0, 0.9986, 0.9963, 0.9976, 0.9994, 0.9984, 0.9931, 0.9988, 0.9941, 0.9983, 0.9997, 0.9994, 0.9995, 0.9983, 1.0, 1.0, 1.0, 1.0, 1.0, 1.0, 1.0, 1.0]): _vg.add([_i], _w, 'REPLACE')
_vg = ob_cube.vertex_groups.new(name='Chest.L')
for _i, _w in zip([16, 17, 18, 19, 20, 21, 22, 23, 28, 29, 30, 31, 152, 153, 156, 157, 172], [0.139, 0.1162, 0.6775, 0.7911, 0.5011, 0.5007, 0.8908, 0.8938, 0.06328, 0.09148, 0.1056, 0.09048, 0.03015, 0.01533, 0.0828, 0.1046, 0.0205]): _vg.add([_i], _w, 'REPLACE')
_vg = ob_cube.vertex_groups.new(name='Arm.L')
for _i, _w in zip([16, 17, 20, 21, 22, 23, 37, 40, 41, 43], [0.0625, 0.06075, 0.4652, 0.4632, 0.028, 0.0158, 0.0326, 0.4485, 0.01152, 0.04982]): _vg.add([_i], _w, 'REPLACE')
_vg = ob_cube.vertex_groups.new(name='Arm.Lower.L')
for _i, _w in zip([22, 23, 32, 33, 34, 35, 36, 37, 38, 39, 40, 41, 42, 43, 46, 47, 50, 51, 70], [0.0009434, 0.001339, 0.9712, 0.9935, 0.5692, 0.9455, 0.9695, 0.9578, 0.992, 0.9878, 0.5471, 0.9605, 0.9664, 0.9246, 0.3452, 0.05953, 0.1026, 0.009105, 0.05933]): _vg.add([_i], _w, 'REPLACE')
_vg = ob_cube.vertex_groups.new(name='Hand.L')
for _i, _w in zip([32, 34, 35, 44, 45, 46, 47, 48, 49, 50, 51, 52, 53, 54, 55, 56, 57, 58, 59, 60, 61, 62, 63, 64, 65, 66, 67, 68, 69, 70, 71, 72, 73, 74, 75], [0.007025, 0.4306, 0.0543, 0.9768, 0.9936, 0.6548, 0.9405, 0.9837, 0.9938, 0.8974, 0.9704, 0.9944, 0.9797, 1.0, 0.9986, 0.9963, 0.9976, 0.9994, 0.9984, 0.9931, 0.9988, 0.9941, 0.9983, 0.9997, 0.9994, 0.9995, 0.9983, 1.0, 1.0, 1.0, 1.0, 1.0, 1.0, 1.0, 1.0]): _vg.add([_i], _w, 'REPLACE')
_vg = ob_cube.vertex_groups.new(name='Leg.Upper.R')
for _i, _w in zip([162, 163, 164, 165, 166, 167, 218, 219, 220, 221, 222, 223, 224, 225, 226, 227, 228, 229, 234, 235, 236, 237, 238, 239, 240], [0.09481, 0.09511, 0.0128, 0.01395, 0.119, 0.1175, 0.7134, 0.8086, 0.1387, 0.1241, 0.8284, 0.8472, 0.7958, 0.8243, 0.2844, 0.2962, 0.9232, 0.9333, 0.4843, 0.8392, 0.08546, 0.05777, 0.06112, 0.006785, 0.1027]): _vg.add([_i], _w, 'REPLACE')
_vg = ob_cube.vertex_groups.new(name='Leg.R')
for _i, _w in zip([224, 228, 230, 231, 232, 233, 234, 235, 236, 237, 238, 239, 240, 241, 242, 243, 244, 245, 258, 259, 260, 261], [0.003093, 0.01128, 0.4522, 0.05981, 0.4584, 0.1354, 0.5145, 0.1522, 0.9091, 0.9406, 0.9303, 0.9625, 0.8677, 0.981, 0.8486, 0.8292, 0.1681, 0.8935, 0.2977, 0.4444, 0.08844, 0.4495]): _vg.add([_i], _w, 'REPLACE')
_vg = ob_cube.vertex_groups.new(name='Foot.R')
for _i, _w in zip([230, 231, 232, 233, 240, 242, 243, 244, 245, 246, 247, 248, 249, 250, 251, 252, 253, 254, 255, 256, 257, 258, 259, 260, 261, 262, 263, 264, 265, 266, 267], [0.5476, 0.9399, 0.5415, 0.8645, 0.007513, 0.1498, 0.1695, 0.8288, 0.1058, 1.0, 1.0, 1.0, 1.0, 1.0, 1.0, 1.0, 1.0, 1.0, 1.0, 1.0, 1.0, 0.7018, 0.5551, 0.9106, 0.5502, 1.0, 1.0, 1.0, 1.0, 1.0, 1.0]): _vg.add([_i], _w, 'REPLACE')
_vg = ob_cube.vertex_groups.new(name='Leg.Upper.L')
for _i, _w in zip([24, 25, 26, 27, 76, 77, 78, 79, 80, 81, 82, 83, 88, 89, 90, 91, 92, 93, 94, 164, 165, 220, 221, 226, 227], [0.09481, 0.09511, 0.119, 0.1175, 0.7134, 0.8086, 0.8284, 0.8472, 0.7958, 0.8243, 0.9232, 0.9333, 0.4843, 0.8392, 0.08546, 0.05777, 0.06112, 0.006785, 0.1027, 0.0128, 0.01395, 0.1387, 0.1241, 0.2844, 0.2962]): _vg.add([_i], _w, 'REPLACE')
_vg = ob_cube.vertex_groups.new(name='Leg.L')
for _i, _w in zip([80, 82, 84, 85, 86, 87, 88, 89, 90, 91, 92, 93, 94, 95, 96, 97, 98, 99, 112, 113, 114, 115], [0.003093, 0.01128, 0.4522, 0.05981, 0.4584, 0.1354, 0.5145, 0.1522, 0.9091, 0.9406, 0.9303, 0.9625, 0.8677, 0.981, 0.8486, 0.8292, 0.1681, 0.8935, 0.2977, 0.4444, 0.08844, 0.4495]): _vg.add([_i], _w, 'REPLACE')
_vg = ob_cube.vertex_groups.new(name='Foot.L')
for _i, _w in zip([84, 85, 86, 87, 94, 96, 97, 98, 99, 100, 101, 102, 103, 104, 105, 106, 107, 108, 109, 110, 111, 112, 113, 114, 115, 116, 117, 118, 119, 120, 121], [0.5476, 0.9399, 0.5415, 0.8645, 0.007513, 0.1498, 0.1695, 0.8288, 0.1058, 1.0, 1.0, 1.0, 1.0, 1.0, 1.0, 1.0, 1.0, 1.0, 1.0, 1.0, 1.0, 0.7018, 0.5551, 0.9106, 0.5502, 1.0, 1.0, 1.0, 1.0, 1.0, 1.0]): _vg.add([_i], _w, 'REPLACE')
_vg = ob_cube.vertex_groups.new(name='Knee.Control.R')
_vg = ob_cube.vertex_groups.new(name='Knee.Control.L')
_m = ob_cube.modifiers.new('Armature', 'ARMATURE')
_m.object = ob_armature
ob_armature.location = (0.0, 0.0, 6.963)
ob_armature.show_in_front = True
ob_armature.lineart.crease_threshold = 0.0

# ---- collection membership
col_collection.objects.link(ob_cube)
col_collection.objects.link(ob_armature)

# ---- scene / render settings (as saved in the file)
scene.frame_start = 1; scene.frame_end = 27; scene.frame_set(27)
scene.render.engine = 'BLENDER_EEVEE_NEXT'
scene.cycles.use_denoising = False
scene.cycles.samples = 128
scene.cycles.sampling_pattern = 'TABULATED_SOBOL'
scene.cycles.use_adaptive_sampling = False
scene.cycles.use_light_tree = False
scene.view_settings.view_transform = 'Filmic'
bpy.context.view_layer.update()

# ---- added for rendering (the .blend has no active camera and no usable light): camera, sun
cam_auto = bpy.data.cameras.new('AutoCamera')
cam_auto.lens = 50.0
cam_auto.sensor_width = 36.0
cam_auto.clip_end = 1000.0
ob_auto_camera = bpy.data.objects.new('AutoCamera', cam_auto)
scene.collection.objects.link(ob_auto_camera)
ob_auto_camera.location = (14.9182, -19.8111, 18.3517)
ob_auto_camera.rotation_euler = (1.09748, -7.21219e-08, 0.694738)
scene.camera = ob_auto_camera
light_auto_sun = bpy.data.lights.new('AutoSun', 'SUN')
light_auto_sun.energy = 3.0
light_auto_sun.angle = 0.0523599
ob_auto_sun = bpy.data.objects.new('AutoSun', light_auto_sun)
scene.collection.objects.link(ob_auto_sun)
ob_auto_sun.rotation_euler = (0.872665, 0.174533, 0.523599)
bpy.context.view_layer.update()
